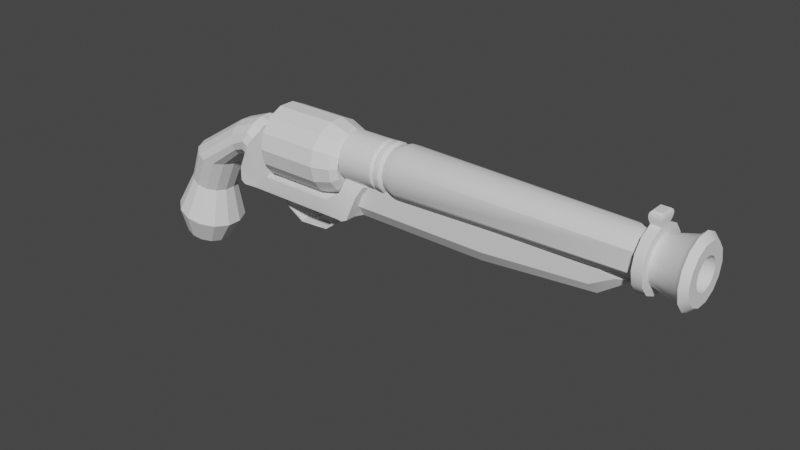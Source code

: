 # Source: ArcanePistol.blend  (saved by Blender 3.4.6; exported with 4.5.12 LTS)
import bpy
from mathutils import Matrix  # noqa: F401  (used for matrix-valued properties, if any)

bpy.ops.wm.read_factory_settings(use_empty=True)
scene = bpy.context.scene
scene.name = 'Scene'

# ---- collections
col_collection = bpy.data.collections.new('Collection'); scene.collection.children.link(col_collection)

# ---- node groups
ng_auto_smooth = bpy.data.node_groups.new('Auto Smooth', 'GeometryNodeTree')
_s = ng_auto_smooth.interface.new_socket(name='Geometry', in_out='OUTPUT', socket_type='NodeSocketGeometry')
_s = ng_auto_smooth.interface.new_socket(name='Geometry', in_out='INPUT', socket_type='NodeSocketGeometry')
_s = ng_auto_smooth.interface.new_socket(name='Angle', in_out='INPUT', socket_type='NodeSocketFloat')
_s.subtype = 'ANGLE'
_s.min_value = 0.0
_s.max_value = 3.142
ng_auto_smooth.is_modifier = True
_N = ng_auto_smooth.nodes; _L = ng_auto_smooth.links
n0 = _N.new('NodeGroupOutput'); n0.name = 'Group Output'; n0.location = (480, -100)
n1 = _N.new('NodeGroupInput'); n1.name = 'Group Input'; n1.location = (-420, -300)
n2 = _N.new('NodeGroupInput'); n2.name = 'Group Input.001'; n2.location = (-60, -100)
n3 = _N.new('GeometryNodeSetShadeSmooth'); n3.name = 'Set Shade Smooth'; n3.location = (120, -100)
n3.domain = 'EDGE'
n4 = _N.new('GeometryNodeSetShadeSmooth'); n4.name = 'Set Shade Smooth.001'; n4.location = (300, -100)
n5 = _N.new('GeometryNodeInputMeshEdgeAngle'); n5.name = 'Edge Angle'; n5.location = (-420, -220)
n6 = _N.new('GeometryNodeInputEdgeSmooth'); n6.name = 'Is Edge Smooth'; n6.location = (-60, -160)
n7 = _N.new('GeometryNodeInputShadeSmooth'); n7.name = 'Is Face Smooth'; n7.location = (-240, -340)
n8 = _N.new('FunctionNodeBooleanMath'); n8.name = 'Boolean Math'; n8.location = (-60, -220)
n9 = _N.new('FunctionNodeCompare'); n9.name = 'Compare'; n9.location = (-240, -180)
n9.operation = 'LESS_EQUAL'
_L.new(n5.outputs[0], n9.inputs[0])
_L.new(n4.outputs[0], n0.inputs[0])
_L.new(n1.outputs[1], n9.inputs[1])
_L.new(n9.outputs[0], n8.inputs[0])
_L.new(n7.outputs[0], n8.inputs[1])
_L.new(n2.outputs[0], n3.inputs[0])
_L.new(n6.outputs[0], n3.inputs[1])
_L.new(n3.outputs[0], n4.inputs[0])
_L.new(n8.outputs[0], n3.inputs[2])
n0.is_active_output = True

# ---- world
world_world = bpy.data.worlds.new('World'); scene.world = world_world
world_world.use_nodes = True; world_world.node_tree.nodes.clear()
_N = world_world.node_tree.nodes; _L = world_world.node_tree.links
n0 = _N.new('ShaderNodeOutputWorld'); n0.name = 'World Output'; n0.location = (300, 300)
n1 = _N.new('ShaderNodeBackground'); n1.name = 'Background'; n1.location = (10, 300)
n1.inputs[0].default_value = (0.05088, 0.05088, 0.05088, 1.0)
_L.new(n1.outputs[0], n0.inputs[0])
n0.is_active_output = True
world_world.color = (0.05088, 0.05088, 0.05088)
world_world.use_sun_shadow = False
world_world.sun_shadow_jitter_overblur = 0.0

# ---- meshes
me_cube_001 = bpy.data.meshes.new('Cube.001')
me_cube_001.from_pydata([(5.693, -3.671, 4.532), (5.693, -1.073, 4.532), (11.71, -3.582, 5.056), (11.71, -1.162, 5.056), (7.4, -1.073, 4.532), (7.4, -3.671, 4.532), (5.693, -1.073, 4.898), (6.022, -3.645, 5.354), (7.399, -1.085, 7.014), (7.399, -3.659, 7.014), (6.547, -1.073, 4.532), (6.547, -3.671, 4.532), (6.269, -1.058, 5.752), (6.273, -3.734, 5.753), (6.973, -3.671, 4.532), (7.044, -3.659, 6.625), (6.973, -1.073, 4.532), (7.044, -1.085, 6.625), (11.02, -3.671, 4.532), (11.02, -1.073, 4.532), (12.62, -1.162, 5.056), (12.62, -3.582, 5.056), (11.84, -3.366, 5.531), (11.84, -1.378, 5.531), (12.85, -3.366, 5.531), (12.85, -1.378, 5.531), (5.693, -1.593, 4.532), (5.693, -2.372, 4.532), (5.693, -3.151, 4.532), (11.68, -3.145, 5.056), (11.68, -2.372, 5.056), (11.68, -1.599, 5.056), (11.68, -1.593, 3.593), (11.68, -2.372, 3.593), (11.68, -3.151, 3.593), (7.174, -2.039, 3.593), (7.185, -2.372, 3.593), (7.174, -2.705, 3.593), (7.4, -1.593, 4.532), (7.4, -2.372, 4.532), (7.4, -3.151, 4.532), (5.8, -1.499, 5.023), (5.693, -2.372, 4.898), (5.8, -3.286, 5.024), (7.4, -1.593, 7.016), (7.4, -2.372, 7.016), (7.4, -3.151, 7.016), (6.547, -1.593, 3.593), (6.547, -2.372, 3.593), (6.547, -3.151, 3.593), (6.973, -1.593, 3.593), (6.973, -2.372, 3.593), (6.973, -3.151, 3.593), (6.861, -2.105, 6.663), (6.863, -2.686, 6.664), (6.74, -3.209, 6.477), (11.24, -2.039, 3.593), (11.23, -2.372, 3.593), (11.24, -2.705, 3.593), (11.02, -1.593, 4.532), (11.02, -2.372, 4.532), (11.02, -3.151, 4.532), (12.65, -3.146, 5.056), (23.32, -2.971, 5.15), (12.65, -1.598, 5.056), (11.68, -3.123, 5.531), (11.68, -2.372, 5.531), (11.68, -1.621, 5.531), (13.01, -3.123, 5.531), (13.01, -2.372, 5.531), (13.01, -1.621, 5.531), (12.4, -3.151, 4.469), (12.4, -1.593, 4.469), (19.12, -3.151, 5.056), (24.18, -2.973, 5.409), (19.12, -1.593, 5.056), (18.62, -1.982, 3.881), (18.62, -2.372, 3.881), (19.47, -3.151, 5.531), (19.47, -2.372, 5.531), (19.47, -1.593, 5.531), (18.87, -1.593, 4.469), (18.87, -3.151, 4.469), (18.62, -2.762, 3.881), (23.32, -1.773, 5.15), (23.8, -2.072, 4.296), (23.8, -2.372, 4.296), (23.19, -2.971, 5.589), (23.19, -2.372, 5.589), (23.19, -1.773, 5.589), (23.56, -1.773, 4.723), (23.56, -2.971, 4.723), (23.8, -2.672, 4.296), (24.17, -2.376, 5.359), (24.16, -1.779, 5.308), (25.14, -2.072, 5.217), (25.15, -2.37, 5.243), (23.76, -2.966, 5.569), (23.75, -2.369, 5.519), (23.74, -1.773, 5.468), (24.65, -1.776, 5.25), (24.67, -2.97, 5.351), (25.15, -2.668, 5.268), (5.954, -3.712, 3.791), (5.693, -3.671, 3.908), (5.954, -1.032, 3.791), (5.693, -1.073, 3.908), (11.68, -3.671, 3.908), (11.68, -3.655, 3.791), (11.68, -1.089, 3.791), (11.68, -1.073, 3.908), (7.4, -1.089, 3.791), (7.4, -1.073, 3.908), (7.4, -3.655, 3.791), (7.4, -3.671, 3.908), (6.547, -3.671, 3.908), (6.547, -3.655, 3.791), (6.547, -1.089, 3.791), (6.547, -1.073, 3.908), (6.973, -1.073, 3.908), (6.973, -1.089, 3.791), (6.973, -3.671, 3.908), (6.973, -3.655, 3.791), (11.02, -1.073, 3.908), (11.02, -1.089, 3.791), (11.02, -3.671, 3.908), (11.02, -3.655, 3.791), (11.89, -1.046, 3.791), (12.17, -1.073, 3.908), (11.89, -3.698, 3.791), (12.17, -3.671, 3.908), (5.954, -3.151, 3.791), (5.693, -3.151, 3.908), (5.954, -2.372, 3.791), (5.693, -2.372, 3.908), (5.693, -1.593, 3.908), (5.954, -1.593, 3.791), (11.89, -1.593, 3.791), (12.17, -1.593, 3.908), (11.89, -2.372, 3.791), (12.42, -2.372, 3.881), (12.17, -3.151, 3.908), (11.89, -3.151, 3.791), (12.35, -2.762, 3.898), (11.89, -2.762, 3.791), (11.89, -1.982, 3.791), (12.35, -1.982, 3.898), (10.58, -1.073, 4.532), (10.58, -3.671, 4.532), (10.58, -1.593, 4.532), (10.58, -2.372, 4.532), (10.58, -3.151, 4.532), (10.75, -2.039, 3.593), (10.74, -2.372, 3.593), (10.75, -2.705, 3.593), (10.58, -3.655, 3.791), (10.58, -3.671, 3.908), (10.58, -1.089, 3.791), (10.58, -1.073, 3.908), (7.752, -1.073, 4.532), (7.752, -1.593, 4.532), (7.752, -2.372, 4.532), (7.752, -3.151, 4.532), (7.752, -3.655, 3.791), (7.752, -1.073, 3.908), (7.752, -3.671, 4.532), (7.57, -2.039, 3.593), (7.579, -2.372, 3.593), (7.57, -2.705, 3.593), (7.752, -3.671, 3.908), (7.752, -1.089, 3.791), (7.154, -2.052, 3.526), (7.165, -2.385, 3.526), (7.154, -2.718, 3.526), (11.22, -2.052, 3.526), (11.21, -2.385, 3.526), (11.22, -2.718, 3.526), (10.73, -2.052, 3.526), (10.72, -2.385, 3.526), (10.73, -2.718, 3.526), (7.55, -2.052, 3.526), (7.559, -2.385, 3.526), (7.55, -2.718, 3.526), (7.453, -2.025, 3.21), (7.458, -2.385, 3.21), (7.453, -2.746, 3.21), (10.79, -2.046, 3.21), (10.79, -2.385, 3.21), (10.79, -2.724, 3.21), (10.58, -2.046, 3.21), (10.58, -2.385, 3.21), (10.58, -2.724, 3.21), (7.622, -2.025, 3.21), (7.626, -2.385, 3.21), (7.622, -2.746, 3.21), (7.782, -1.996, 2.868), (7.785, -2.387, 2.868), (7.782, -2.777, 2.868), (10.42, -2.075, 2.719), (10.42, -2.371, 2.72), (10.42, -2.667, 2.719), (10.33, -2.075, 2.792), (10.33, -2.371, 2.793), (10.33, -2.667, 2.792), (7.903, -1.996, 2.868), (7.906, -2.387, 2.868), (7.903, -2.777, 2.868), (9.987, -2.103, 2.395), (9.987, -2.387, 2.397), (9.987, -2.671, 2.395), (9.979, -2.103, 2.485), (9.979, -2.387, 2.486), (9.979, -2.671, 2.485), (9.423, -2.083, 2.358), (9.423, -2.387, 2.36), (9.423, -2.69, 2.358), (9.424, -2.083, 2.434), (9.424, -2.387, 2.435), (9.424, -2.69, 2.434), (8.547, -2.04, 2.333), (8.547, -2.387, 2.335), (8.547, -2.733, 2.333), (8.567, -2.04, 2.417), (8.567, -2.387, 2.419), (8.567, -2.733, 2.417), (9.033, -2.083, 2.339), (9.033, -2.387, 2.341), (9.033, -2.69, 2.339), (9.034, -2.083, 2.414), (9.034, -2.387, 2.416), (9.034, -2.69, 2.414), (6.528, -3.578, 6.151), (6.738, -1.582, 6.476), (6.526, -1.213, 6.149), (6.02, -1.145, 5.353), (5.646, -2.072, 4.839), (5.972, -3.525, 5.149), (5.644, -2.712, 4.84), (1.655, -1.304, -0.3653), (2.362, -1.33, 2.608), (2.124, -1.415, -0.4875), (2.812, -1.433, 2.484), (2.5, -1.725, -0.5856), (3.174, -1.734, 2.391), (2.708, -2.172, -0.6399), (3.369, -2.175, 2.343), (2.708, -2.669, -0.6399), (3.369, -2.667, 2.344), (2.5, -3.117, -0.5856), (3.174, -3.108, 2.39), (2.124, -3.427, -0.4875), (2.812, -3.409, 2.484), (1.655, -3.537, -0.3653), (2.362, -3.512, 2.608), (1.186, -3.427, -0.2431), (1.918, -3.397, 2.739), (0.8102, -3.117, -0.145), (1.569, -3.092, 2.845), (0.6016, -2.669, -0.09065), (1.375, -2.66, 2.903), (0.6016, -2.172, -0.09065), (1.375, -2.182, 2.903), (0.8102, -1.725, -0.145), (1.569, -1.75, 2.845), (1.186, -1.415, -0.2431), (1.918, -1.445, 2.739), (1.982, -0.7986, 0.8903), (2.663, -0.9592, 0.7127), (3.21, -1.409, 0.5703), (3.513, -2.06, 0.4913), (3.513, -2.782, 0.4913), (3.21, -3.432, 0.5703), (2.663, -3.882, 0.7127), (1.982, -4.043, 0.8903), (1.301, -3.882, 1.068), (0.7551, -3.432, 1.21), (0.452, -2.782, 1.289), (0.452, -2.06, 1.289), (0.7551, -1.409, 1.21), (1.301, -0.9592, 1.068), (3.701, -1.214, 4.112), (3.261, -1.054, 4.237), (4.007, -1.604, 4.044), (4.157, -2.131, 3.997), (4.157, -2.705, 3.999), (4.008, -3.234, 4.039), (3.7, -3.628, 4.108), (3.26, -3.79, 4.233), (2.775, -3.672, 4.38), (2.366, -3.293, 4.52), (2.132, -2.734, 4.607), (2.132, -2.11, 4.608), (2.366, -1.551, 4.521), (2.776, -1.172, 4.382), (5.112, -1.365, 5.16), (5.134, -1.217, 5.5), (4.999, -1.681, 4.85), (4.853, -2.15, 4.682), (4.853, -2.674, 4.685), (5.001, -3.143, 4.843), (5.112, -3.457, 5.16), (5.134, -3.607, 5.505), (5.061, -3.524, 5.877), (4.966, -3.214, 6.206), (4.905, -2.707, 6.382), (4.895, -2.126, 6.37), (4.961, -1.615, 6.199), (5.069, -1.304, 5.866), (5.816, -1.173, 5.454), (5.978, -1.111, 5.886), (5.637, -1.516, 5.1), (5.491, -2.085, 4.912), (5.489, -2.715, 4.913), (5.637, -3.284, 5.1), (5.817, -3.63, 5.455), (5.979, -3.695, 5.887), (6.105, -3.525, 6.32), (6.172, -3.162, 6.668), (6.196, -2.673, 6.86), (6.194, -2.14, 6.858), (6.17, -1.649, 6.667), (6.104, -1.283, 6.319), (2.141, -2.926, -0.5885), (2.054, -2.327, -0.6264), (1.881, -1.748, -0.5207), (1.429, -3.094, -0.4029), (1.256, -2.515, -0.4182), (1.169, -1.916, -0.3351)], [], [(1, 10, 118, 106), (3, 20, 128, 110), (31, 67, 23, 3), (49, 116, 103, 131), (61, 18, 2, 29), (117, 47, 136, 105), (37, 113, 122, 52), (26, 41, 6, 1), (5, 14, 121, 114), (147, 19, 123, 158), (55, 15, 9, 46), (11, 13, 7, 0), (40, 46, 9, 5), (16, 17, 8, 4), (1, 6, 12, 10), (14, 15, 13, 11), (34, 142, 129, 108), (10, 16, 119, 118), (52, 122, 116, 49), (168, 163, 113, 37), (14, 11, 115, 121), (5, 9, 15, 14), (10, 12, 17, 16), (120, 50, 47, 117), (109, 32, 56, 124), (107, 130, 21, 2), (151, 148, 18, 61), (170, 166, 35, 111), (62, 21, 71), (34, 108, 126, 58), (109, 127, 137, 32), (2, 18, 125, 107), (67, 70, 25, 23), (3, 23, 25, 20), (21, 24, 22, 2), (62, 68, 24, 21), (20, 25, 70, 64), (62, 73, 78, 68), (72, 81, 76, 146), (22, 24, 68, 65), (65, 68, 69, 66), (66, 69, 70, 67), (111, 35, 50, 120), (146, 138, 72), (140, 77, 83, 143), (20, 64, 72), (68, 78, 79, 69), (147, 149, 59, 19), (149, 150, 60, 59), (150, 151, 61, 60), (19, 3, 110, 123), (32, 33, 57, 56), (33, 34, 58, 57), (16, 4, 112, 119), (35, 36, 51, 50), (36, 37, 52, 51), (72, 138, 128, 20), (50, 51, 48, 47), (51, 52, 49, 48), (6, 41, 234), (4, 8, 44, 38), (38, 44, 45, 39), (39, 45, 46, 40), (17, 53, 44), (53, 45, 44), (54, 46, 45), (0, 7, 43, 28), (28, 43, 237), (27, 235, 26), (165, 5, 114, 169), (153, 178, 179, 154), (154, 179, 176, 58), (26, 1, 106, 135), (32, 137, 145, 139, 33), (27, 26, 135, 134), (19, 59, 31, 3), (59, 60, 30, 31), (60, 61, 29, 30), (2, 22, 65, 29), (29, 65, 66, 30), (30, 66, 67, 31), (11, 0, 104, 115), (48, 49, 131, 133), (47, 48, 133, 136), (80, 89, 84, 75), (143, 83, 82, 71), (146, 76, 77, 140), (28, 27, 134, 132), (21, 130, 141, 71), (75, 84, 90, 81), (77, 86, 92, 83), (79, 88, 89, 80), (33, 139, 144, 142, 34), (64, 75, 81, 72), (69, 79, 80, 70), (70, 80, 75, 64), (71, 141, 143), (71, 82, 73, 62), (92, 102, 101, 91), (89, 99, 94, 84), (84, 94, 100, 90), (86, 96, 102, 92), (83, 92, 91, 82), (76, 85, 86, 77), (81, 90, 85, 76), (78, 87, 88, 79), (82, 91, 63, 73), (73, 63, 87, 78), (94, 99, 98, 93), (93, 98, 97, 74), (94, 93, 96, 95, 100), (93, 74, 101, 102, 96), (85, 95, 96, 86), (90, 100, 95, 85), (87, 97, 98, 88), (91, 101, 74, 63), (63, 74, 97, 87), (88, 98, 99, 89), (136, 135, 106, 105), (124, 123, 110, 109), (116, 115, 104, 103), (120, 119, 112, 111), (163, 169, 114, 113), (122, 121, 115, 116), (105, 106, 118, 117), (117, 118, 119, 120), (113, 114, 121, 122), (157, 158, 123, 124), (108, 107, 125, 126), (142, 141, 130, 129), (107, 108, 129, 130), (128, 127, 109, 110), (103, 104, 132, 131), (131, 132, 134, 133), (133, 134, 135, 136), (127, 128, 138, 137), (145, 146, 140, 139), (144, 143, 141, 142), (139, 140, 143, 144), (137, 138, 146, 145), (0, 28, 132, 104), (170, 164, 158, 157), (126, 125, 156, 155), (35, 171, 172, 36), (167, 181, 180, 166), (18, 148, 156, 125), (161, 162, 151, 150), (160, 161, 150, 149), (159, 160, 149, 147), (124, 56, 152, 157), (162, 165, 148, 151), (58, 126, 155, 154), (159, 147, 158, 164), (4, 159, 164, 112), (40, 5, 165, 162), (4, 38, 160, 159), (38, 39, 161, 160), (39, 40, 162, 161), (111, 112, 164, 170), (155, 156, 169, 163), (153, 154, 168, 167), (152, 153, 167, 166), (148, 165, 169, 156), (157, 152, 166, 170), (154, 155, 163, 168), (171, 183, 184, 172), (176, 188, 187, 175), (181, 193, 192, 180), (179, 191, 188, 176), (57, 175, 174, 56), (166, 180, 171, 35), (36, 172, 173, 37), (152, 177, 178, 153), (58, 176, 175, 57), (56, 174, 177, 152), (168, 182, 181, 167), (37, 173, 182, 168), (188, 200, 199, 187), (193, 205, 204, 192), (191, 203, 200, 188), (192, 204, 195, 183), (178, 190, 191, 179), (174, 186, 189, 177), (173, 185, 194, 182), (172, 184, 185, 173), (177, 189, 190, 178), (182, 194, 193, 181), (175, 187, 186, 174), (180, 192, 183, 171), (195, 219, 220, 196), (205, 223, 222, 204), (203, 212, 209, 200), (201, 210, 211, 202), (183, 195, 196, 184), (190, 202, 203, 191), (186, 198, 201, 189), (185, 197, 206, 194), (184, 196, 197, 185), (189, 201, 202, 190), (194, 206, 205, 193), (187, 199, 198, 186), (212, 218, 215, 209), (210, 216, 217, 211), (198, 207, 210, 201), (199, 208, 207, 198), (202, 211, 212, 203), (200, 209, 208, 199), (214, 215, 218, 217), (213, 214, 217, 216), (207, 213, 216, 210), (208, 214, 213, 207), (211, 217, 218, 212), (209, 215, 214, 208), (222, 228, 225, 219), (221, 227, 230, 224), (197, 221, 224, 206), (204, 222, 219, 195), (206, 224, 223, 205), (196, 220, 221, 197), (229, 217, 216, 228), (226, 214, 215, 227), (219, 225, 226, 220), (224, 230, 229, 223), (220, 226, 227, 221), (223, 229, 228, 222), (227, 215, 218, 230), (228, 216, 213, 225), (225, 213, 214, 226), (230, 218, 217, 229), (13, 15, 231), (232, 17, 233), (17, 12, 233), (235, 41, 42), (236, 13, 7, 43), (43, 237, 235, 42), (266, 239, 241, 267), (267, 241, 243, 268), (268, 243, 245, 269), (269, 245, 247, 270), (270, 247, 249, 271), (271, 249, 251, 272), (272, 251, 253, 273), (273, 253, 255, 274), (274, 255, 257, 275), (275, 257, 259, 276), (276, 259, 261, 277), (277, 261, 263, 278), (247, 245, 283, 284), (278, 263, 265, 279), (279, 265, 239, 266), (264, 279, 266, 238), (262, 278, 279, 264), (260, 277, 278, 262), (258, 276, 277, 260), (256, 275, 276, 258), (254, 274, 275, 256), (252, 273, 274, 254), (250, 272, 273, 252), (248, 271, 272, 250), (246, 270, 271, 248), (244, 269, 270, 246), (242, 268, 269, 244), (240, 267, 268, 242), (238, 266, 267, 240), (280, 281, 295, 294), (257, 255, 288, 289), (239, 265, 293, 281), (243, 241, 280, 282), (253, 251, 286, 287), (263, 261, 291, 292), (249, 247, 284, 285), (259, 257, 289, 290), (245, 243, 282, 283), (255, 253, 287, 288), (241, 239, 281, 280), (265, 263, 292, 293), (251, 249, 285, 286), (261, 259, 290, 291), (304, 303, 317, 318), (289, 288, 302, 303), (282, 280, 294, 296), (290, 289, 303, 304), (283, 282, 296, 297), (291, 290, 304, 305), (284, 283, 297, 298), (292, 291, 305, 306), (285, 284, 298, 299), (293, 292, 306, 307), (286, 285, 299, 300), (281, 293, 307, 295), (287, 286, 300, 301), (288, 287, 301, 302), (320, 319, 53, 232), (297, 296, 310, 311), (305, 304, 318, 319), (298, 297, 311, 312), (306, 305, 319, 320), (299, 298, 312, 313), (307, 306, 320, 321), (300, 299, 313, 314), (295, 307, 321, 309), (301, 300, 314, 315), (302, 301, 315, 316), (294, 295, 309, 308), (303, 302, 316, 317), (296, 294, 308, 310), (313, 312, 237, 43), (321, 320, 232, 233), (314, 313, 43, 7), (309, 321, 233, 12), (315, 314, 7, 13), (316, 315, 13, 231), (308, 309, 12, 234), (317, 316, 231, 55), (310, 308, 234, 41), (318, 317, 55, 54), (311, 310, 41, 235), (319, 318, 54, 53), (312, 311, 235, 237), (248, 250, 322, 246), (250, 252, 325, 322), (252, 254, 256, 325), (246, 322, 323, 244), (322, 325, 326, 323), (325, 256, 258, 326), (244, 323, 324, 242), (323, 326, 327, 324), (326, 258, 260, 327), (242, 324, 238, 240), (324, 327, 264, 238), (327, 260, 262, 264), (17, 232, 53), (234, 6, 12), (15, 55, 231), (237, 27, 28), (27, 237, 235), (235, 41, 26), (45, 53, 54), (46, 54, 55), (44, 8, 17)])
me_cube_001.polygons.foreach_set('use_smooth', [1, 1, 1, 1, 1, 1, 1, 1, 1, 1, 1, 1, 1, 1, 1, 1, 1, 1, 1, 1, 1, 1, 1, 1, 1, 1, 1, 1, 1, 1, 1, 1, 1, 1, 1, 1, 1, 1, 1, 1, 1, 1, 1, 1, 1, 1, 1, 1, 1, 1, 1, 1, 1, 1, 1, 1, 1, 1, 1, 1, 1, 1, 1, 1, 1, 1, 1, 1, 1, 1, 1, 1, 1, 1, 1, 1, 1, 1, 1, 1, 1, 1, 1, 1, 1, 1, 1, 1, 1, 1, 1, 1, 1, 1, 1, 1, 1, 1, 1, 1, 1, 1, 1, 1, 1, 1, 1, 1, 1, 1, 1, 1, 1, 1, 1, 1, 1, 1, 1, 1, 1, 1, 1, 1, 1, 1, 1, 1, 1, 1, 1, 1, 1, 1, 1, 1, 1, 1, 1, 1, 1, 1, 1, 1, 1, 1, 1, 1, 1, 1, 1, 1, 1, 1, 1, 1, 1, 1, 1, 1, 1, 1, 1, 1, 1, 1, 1, 1, 1, 1, 1, 1, 1, 1, 1, 1, 1, 1, 1, 1, 1, 1, 1, 1, 1, 1, 1, 1, 1, 1, 1, 1, 1, 1, 1, 1, 1, 1, 1, 1, 1, 1, 1, 1, 1, 1, 1, 1, 1, 1, 1, 1, 1, 1, 1, 1, 1, 1, 1, 1, 1, 1, 1, 1, 1, 1, 1, 1, 1, 1, 1, 1, 1, 1, 1, 0, 0, 0, 0, 0, 0, 0, 0, 0, 0, 0, 0, 0, 0, 0, 0, 0, 0, 0, 0, 0, 0, 0, 0, 0, 0, 0, 0, 0, 0, 0, 0, 0, 0, 0, 0, 0, 0, 0, 0, 0, 0, 0, 0, 0, 0, 0, 0, 0, 0, 0, 0, 0, 0, 0, 0, 0, 0, 0, 0, 0, 0, 0, 0, 0, 0, 0, 0, 0, 0, 0, 0, 0, 0, 0, 0, 0, 0, 0, 0, 0, 0, 0, 0, 0, 0, 0, 0, 0, 0, 0, 0, 0, 0, 0, 0, 1, 1, 1, 1, 1, 1, 1, 1, 1])
_k = set([(71, 82), (72, 81), (81, 90), (82, 91), (90, 100), (91, 101)])
me_cube_001.attributes.new('sharp_edge', 'BOOLEAN', 'EDGE').data.foreach_set('value', [ (min(e.vertices), max(e.vertices)) in _k for e in me_cube_001.edges])
_uv = me_cube_001.uv_layers.new(name='UVMap')
_uv.uv.foreach_set('vector', [0.7953, 0.9351, 0.773, 0.9349, 0.7728, 0.9512, 0.7951, 0.9514, 0.638, 0.9197, 0.6143, 0.9195, 0.6259, 0.9497, 0.6386, 0.9498, 0.9133, 0.8351, 0.8936, 0.8341, 0.8935, 0.8461, 0.9146, 0.8532, 0.3998, 0.7026, 0.3992, 0.6862, 0.3809, 0.6843, 0.3808, 0.7018, 0.1061, 0.7834, 0.1288, 0.7834, 0.1249, 0.7453, 0.1058, 0.7464, 0.3992, 0.7663, 0.3998, 0.7497, 0.3806, 0.7504, 0.3806, 0.7681, 0.419, 0.716, 0.426, 0.6861, 0.4126, 0.6859, 0.4126, 0.7025, 0.2987, 0.8365, 0.2767, 0.8413, 0.2835, 0.86, 0.2995, 0.8594, 0.8403, 0.9356, 0.8292, 0.9355, 0.829, 0.9518, 0.8402, 0.9519, 0.6676, 0.9338, 0.6561, 0.9337, 0.6559, 0.95, 0.6674, 0.9501, 0.2764, 0.8861, 0.2619, 0.8662, 0.2389, 0.8666, 0.2391, 0.8888, 0.818, 0.9353, 0.8112, 0.9033, 0.8044, 0.9137, 0.7957, 0.9352, 0.1294, 0.768, 0.238, 0.768, 0.238, 0.7458, 0.1294, 0.7453, 0.7618, 0.9348, 0.7605, 0.88, 0.7514, 0.8698, 0.7507, 0.9347, 0.7953, 0.9351, 0.7954, 0.9255, 0.7805, 0.9031, 0.773, 0.9349, 0.8292, 0.9355, 0.8317, 0.8807, 0.8112, 0.9033, 0.818, 0.9353, 0.5568, 0.7035, 0.5653, 0.7027, 0.5646, 0.686, 0.5583, 0.6876, 0.773, 0.9349, 0.7618, 0.9348, 0.7617, 0.9511, 0.7728, 0.9512, 0.4126, 0.7025, 0.4126, 0.6859, 0.3992, 0.6862, 0.3998, 0.7026, 0.4312, 0.716, 0.4368, 0.6861, 0.426, 0.6861, 0.419, 0.716, 0.8292, 0.9355, 0.818, 0.9353, 0.8179, 0.9517, 0.829, 0.9518, 0.8403, 0.9356, 0.8411, 0.8707, 0.8317, 0.8807, 0.8292, 0.9355, 0.773, 0.9349, 0.7805, 0.9031, 0.7605, 0.88, 0.7618, 0.9348, 0.4125, 0.7665, 0.4126, 0.75, 0.3998, 0.7497, 0.3992, 0.7663, 0.5582, 0.7652, 0.5568, 0.7493, 0.5437, 0.7365, 0.5374, 0.7661, 0.952, 0.9531, 0.9647, 0.9532, 0.9769, 0.9233, 0.9533, 0.923, 0.1061, 0.8026, 0.1288, 0.8026, 0.1288, 0.7834, 0.1061, 0.7834, 0.4367, 0.7664, 0.4312, 0.7365, 0.419, 0.7365, 0.4259, 0.7663, 0.7149, 0.8828, 0.7248, 0.888, 0.7231, 0.8674, 0.5568, 0.7035, 0.5583, 0.6876, 0.5375, 0.6866, 0.5437, 0.7163, 0.5582, 0.7652, 0.5645, 0.7668, 0.5652, 0.7501, 0.5568, 0.7493, 0.9533, 0.923, 0.9348, 0.9366, 0.9347, 0.9529, 0.952, 0.9531, 0.893, 0.8252, 0.8382, 0.8252, 0.8446, 0.8352, 0.8865, 0.8352, 0.638, 0.9197, 0.6349, 0.906, 0.6084, 0.9058, 0.6143, 0.9195, 0.9769, 0.9233, 0.9831, 0.9098, 0.9566, 0.9094, 0.9533, 0.923, 0.7149, 0.8828, 0.7059, 0.8951, 0.7132, 0.8971, 0.7248, 0.888, 0.4061, 0.8382, 0.4177, 0.8474, 0.425, 0.8455, 0.416, 0.833, 0.7149, 0.8828, 0.5456, 0.8816, 0.5363, 0.8939, 0.7059, 0.8951, 0.4079, 0.8176, 0.5787, 0.8176, 0.5727, 0.7996, 0.4082, 0.799, 0.8865, 0.7529, 0.8446, 0.7529, 0.8382, 0.763, 0.893, 0.763, 0.893, 0.763, 0.8382, 0.763, 0.8382, 0.7941, 0.893, 0.7941, 0.893, 0.7941, 0.8382, 0.7941, 0.8382, 0.8252, 0.893, 0.8252, 0.4259, 0.7663, 0.419, 0.7365, 0.4126, 0.75, 0.4125, 0.7665, 0.4082, 0.799, 0.3985, 0.8041, 0.4079, 0.8176, 0.5821, 0.7264, 0.7746, 0.7267, 0.7746, 0.7146, 0.5803, 0.7143, 0.4061, 0.8382, 0.416, 0.833, 0.4079, 0.8176, 0.6638, 0.9906, 0.8328, 0.993, 0.833, 0.9726, 0.664, 0.9709, 0.01517, 0.8026, 0.03791, 0.8026, 0.03791, 0.7834, 0.01517, 0.7834, 0.03791, 0.8026, 0.07199, 0.8026, 0.07199, 0.7834, 0.03791, 0.7834, 0.07199, 0.8026, 0.1061, 0.8026, 0.1061, 0.7834, 0.07199, 0.7834, 0.6561, 0.9337, 0.638, 0.9197, 0.6386, 0.9498, 0.6559, 0.95, 0.5568, 0.7493, 0.557, 0.7264, 0.5434, 0.7264, 0.5437, 0.7365, 0.557, 0.7264, 0.5568, 0.7035, 0.5437, 0.7163, 0.5434, 0.7264, 0.7618, 0.9348, 0.7507, 0.9347, 0.7505, 0.951, 0.7617, 0.9511, 0.419, 0.7365, 0.4193, 0.7262, 0.4129, 0.7262, 0.4126, 0.75, 0.4193, 0.7262, 0.419, 0.716, 0.4126, 0.7025, 0.4129, 0.7262, 0.4079, 0.8176, 0.3985, 0.8041, 0.3874, 0.8111, 0.4061, 0.8382, 0.4126, 0.75, 0.4129, 0.7262, 0.3998, 0.7262, 0.3998, 0.7497, 0.4129, 0.7262, 0.4126, 0.7025, 0.3998, 0.7026, 0.3998, 0.7262, 0.2835, 0.86, 0.2767, 0.8413, 0.2592, 0.8564, 0.1294, 0.8589, 0.238, 0.8584, 0.238, 0.8361, 0.1294, 0.8362, 0.1294, 0.8362, 0.238, 0.8361, 0.238, 0.8021, 0.1294, 0.8021, 0.1294, 0.8021, 0.238, 0.8021, 0.238, 0.768, 0.1294, 0.768, 0.2617, 0.9796, 0.2672, 0.9346, 0.239, 0.957, 0.2672, 0.9346, 0.2391, 0.9229, 0.239, 0.957, 0.2672, 0.9092, 0.2391, 0.8888, 0.2391, 0.9229, 0.2982, 0.7453, 0.2596, 0.7453, 0.2761, 0.7618, 0.298, 0.7681, 0.298, 0.7681, 0.2761, 0.7618, 0.2847, 0.7875, 0.2984, 0.8022, 0.285, 0.8154, 0.2987, 0.8365, 0.8495, 0.9357, 0.8403, 0.9356, 0.8402, 0.9519, 0.8494, 0.952, 0.9524, 0.7825, 0.9529, 0.7854, 0.9667, 0.7855, 0.9662, 0.7826, 0.8357, 0.8285, 0.8341, 0.826, 0.8206, 0.8414, 0.8222, 0.8439, 0.2987, 0.8365, 0.2995, 0.8594, 0.3268, 0.8586, 0.3262, 0.8358, 0.5568, 0.7493, 0.5652, 0.7501, 0.5658, 0.7383, 0.5659, 0.7264, 0.557, 0.7264, 0.2984, 0.8022, 0.2987, 0.8365, 0.3262, 0.8358, 0.3257, 0.8019, 0.01517, 0.7834, 0.03791, 0.7834, 0.03816, 0.7464, 0.01903, 0.7453, 0.03791, 0.7834, 0.07199, 0.7834, 0.07199, 0.7464, 0.03816, 0.7464, 0.07199, 0.7834, 0.1061, 0.7834, 0.1058, 0.7464, 0.07199, 0.7464, 0.9146, 0.7529, 0.8935, 0.76, 0.8936, 0.7719, 0.9133, 0.771, 0.9133, 0.771, 0.8936, 0.7719, 0.8936, 0.803, 0.9133, 0.803, 0.9133, 0.803, 0.8936, 0.803, 0.8936, 0.8341, 0.9133, 0.8351, 0.818, 0.9353, 0.7957, 0.9352, 0.7955, 0.9515, 0.8179, 0.9517, 0.3998, 0.7262, 0.3998, 0.7026, 0.3808, 0.7018, 0.3805, 0.7261, 0.3998, 0.7497, 0.3998, 0.7262, 0.3805, 0.7261, 0.3806, 0.7504, 0.5945, 0.8455, 0.6913, 0.8462, 0.6944, 0.8348, 0.5853, 0.8331, 0.723, 0.8488, 0.5584, 0.8482, 0.5523, 0.8662, 0.7231, 0.8674, 0.5802, 0.7385, 0.7746, 0.7387, 0.7746, 0.7267, 0.5821, 0.7264, 0.298, 0.7681, 0.2984, 0.8022, 0.3257, 0.8019, 0.3253, 0.7679, 0.7248, 0.888, 0.7437, 0.861, 0.7326, 0.8539, 0.7231, 0.8674, 0.5853, 0.8331, 0.6944, 0.8348, 0.7004, 0.8236, 0.5787, 0.8176, 0.7746, 0.7267, 0.9352, 0.7269, 0.9352, 0.7176, 0.7746, 0.7146, 0.833, 0.9726, 0.9303, 0.9736, 0.9305, 0.958, 0.8332, 0.9523, 0.557, 0.7264, 0.5659, 0.7264, 0.5658, 0.7145, 0.5653, 0.7027, 0.5568, 0.7035, 0.416, 0.833, 0.5853, 0.8331, 0.5787, 0.8176, 0.4079, 0.8176, 0.664, 0.9709, 0.833, 0.9726, 0.8332, 0.9523, 0.6642, 0.9513, 0.425, 0.8455, 0.5945, 0.8455, 0.5853, 0.8331, 0.416, 0.833, 0.7231, 0.8674, 0.7326, 0.8539, 0.723, 0.8488, 0.7231, 0.8674, 0.5523, 0.8662, 0.5456, 0.8816, 0.7149, 0.8828, 0.424, 0.858, 0.3871, 0.8812, 0.4012, 0.8866, 0.4306, 0.8714, 0.6913, 0.8462, 0.7054, 0.8428, 0.7165, 0.8384, 0.6944, 0.8348, 0.6944, 0.8348, 0.7165, 0.8384, 0.7292, 0.8366, 0.7004, 0.8236, 0.9352, 0.7269, 0.9861, 0.727, 0.9867, 0.7177, 0.9352, 0.7176, 0.5584, 0.8482, 0.424, 0.858, 0.4306, 0.8714, 0.5523, 0.8662, 0.7746, 0.7387, 0.9352, 0.7361, 0.9352, 0.7269, 0.7746, 0.7267, 0.5787, 0.8176, 0.7004, 0.8236, 0.7071, 0.8102, 0.5727, 0.7996, 0.8328, 0.993, 0.9301, 0.9893, 0.9303, 0.9736, 0.833, 0.9726, 0.5523, 0.8662, 0.4306, 0.8714, 0.4366, 0.8825, 0.5456, 0.8816, 0.5456, 0.8816, 0.4366, 0.8825, 0.4395, 0.894, 0.5363, 0.8939, 0.9569, 0.9581, 0.945, 0.958, 0.9449, 0.9737, 0.9568, 0.9737, 0.9568, 0.9737, 0.9449, 0.9737, 0.9448, 0.9893, 0.9567, 0.9894, 0.9569, 0.9581, 0.9568, 0.9737, 0.9824, 0.9739, 0.9824, 0.966, 0.9697, 0.9581, 0.9568, 0.9737, 0.9567, 0.9894, 0.9695, 0.9894, 0.9824, 0.9817, 0.9824, 0.9739, 0.9352, 0.7361, 0.9855, 0.7362, 0.9861, 0.727, 0.9352, 0.7269, 0.7004, 0.8236, 0.7292, 0.8366, 0.7436, 0.8323, 0.7071, 0.8102, 0.9301, 0.9893, 0.9448, 0.9893, 0.9449, 0.9737, 0.9303, 0.9736, 0.4306, 0.8714, 0.4012, 0.8866, 0.4139, 0.8886, 0.4366, 0.8825, 0.4366, 0.8825, 0.4139, 0.8886, 0.4248, 0.8931, 0.4395, 0.894, 0.9303, 0.9736, 0.9449, 0.9737, 0.945, 0.958, 0.9305, 0.958, 0.3806, 0.7504, 0.3716, 0.7505, 0.3716, 0.7668, 0.3806, 0.7681, 0.6338, 0.9503, 0.6338, 0.9534, 0.6511, 0.9536, 0.6512, 0.9505, 0.6415, 0.9543, 0.6415, 0.9574, 0.6638, 0.9581, 0.657, 0.9546, 0.5281, 0.9492, 0.5281, 0.9523, 0.5392, 0.9524, 0.5393, 0.9493, 0.61, 0.954, 0.61, 0.9571, 0.6192, 0.9571, 0.6192, 0.9541, 0.6303, 0.9542, 0.6303, 0.9573, 0.6415, 0.9574, 0.6415, 0.9543, 0.5014, 0.9491, 0.4946, 0.9525, 0.5169, 0.9522, 0.517, 0.9491, 0.517, 0.9491, 0.5169, 0.9522, 0.5281, 0.9523, 0.5281, 0.9492, 0.6192, 0.9541, 0.6192, 0.9571, 0.6303, 0.9573, 0.6303, 0.9542, 0.6223, 0.9502, 0.6223, 0.9533, 0.6338, 0.9534, 0.6338, 0.9503, 0.5073, 0.953, 0.5073, 0.9561, 0.5246, 0.9562, 0.5246, 0.9532, 0.5653, 0.7027, 0.5744, 0.7023, 0.5737, 0.6864, 0.5646, 0.686, 0.5073, 0.9561, 0.5073, 0.953, 0.5016, 0.9531, 0.4946, 0.9564, 0.6638, 0.9542, 0.6568, 0.9507, 0.6512, 0.9505, 0.6511, 0.9536, 0.3809, 0.6843, 0.372, 0.6855, 0.3719, 0.7017, 0.3808, 0.7018, 0.3808, 0.7018, 0.3719, 0.7017, 0.3716, 0.726, 0.3805, 0.7261, 0.3805, 0.7261, 0.3716, 0.726, 0.3716, 0.7505, 0.3806, 0.7504, 0.5645, 0.7668, 0.5736, 0.7664, 0.5743, 0.7505, 0.5652, 0.7501, 0.5658, 0.7383, 0.5802, 0.7385, 0.5821, 0.7264, 0.5659, 0.7264, 0.5658, 0.7145, 0.5803, 0.7143, 0.5744, 0.7023, 0.5653, 0.7027, 0.5659, 0.7264, 0.5821, 0.7264, 0.5803, 0.7143, 0.5658, 0.7145, 0.5652, 0.7501, 0.5743, 0.7505, 0.5802, 0.7385, 0.5658, 0.7383, 0.2982, 0.7453, 0.298, 0.7681, 0.3253, 0.7679, 0.3253, 0.7454, 0.5485, 0.9494, 0.5484, 0.9525, 0.6223, 0.9533, 0.6223, 0.9502, 0.5246, 0.9532, 0.5246, 0.9562, 0.5361, 0.9563, 0.5361, 0.9533, 0.3455, 0.9824, 0.345, 0.9793, 0.3304, 0.9792, 0.331, 0.9823, 0.7766, 0.8566, 0.7772, 0.8537, 0.7634, 0.8537, 0.7629, 0.8566, 0.9348, 0.9366, 0.9234, 0.9365, 0.9232, 0.9528, 0.9347, 0.9529, 0.07199, 0.9263, 0.1061, 0.9263, 0.1061, 0.8026, 0.07199, 0.8026, 0.03791, 0.9263, 0.07199, 0.9263, 0.07199, 0.8026, 0.03791, 0.8026, 0.01518, 0.9263, 0.03791, 0.9263, 0.03791, 0.8026, 0.01517, 0.8026, 0.5374, 0.7661, 0.5437, 0.7365, 0.5287, 0.7365, 0.5239, 0.7663, 0.1061, 0.9263, 0.1288, 0.9263, 0.1288, 0.8026, 0.1061, 0.8026, 0.5437, 0.7163, 0.5375, 0.6866, 0.524, 0.6864, 0.5287, 0.7162, 0.7415, 0.9346, 0.6676, 0.9338, 0.6674, 0.9501, 0.7413, 0.9509, 0.7507, 0.9347, 0.7415, 0.9346, 0.7413, 0.9509, 0.7505, 0.951, 0.1061, 0.9416, 0.1288, 0.9416, 0.1288, 0.9263, 0.1061, 0.9263, 0.01518, 0.9416, 0.03792, 0.9416, 0.03791, 0.9263, 0.01518, 0.9263, 0.03792, 0.9416, 0.07199, 0.9416, 0.07199, 0.9263, 0.03791, 0.9263, 0.07199, 0.9416, 0.1061, 0.9416, 0.1061, 0.9263, 0.07199, 0.9263, 0.5393, 0.9493, 0.5392, 0.9524, 0.5484, 0.9525, 0.5485, 0.9494, 0.5361, 0.9533, 0.5361, 0.9563, 0.61, 0.9571, 0.61, 0.954, 0.5284, 0.7264, 0.5287, 0.7162, 0.4312, 0.716, 0.4314, 0.7262, 0.5287, 0.7365, 0.5284, 0.7264, 0.4314, 0.7262, 0.4312, 0.7365, 0.9234, 0.9365, 0.8495, 0.9357, 0.8494, 0.952, 0.9232, 0.9528, 0.5239, 0.7663, 0.5287, 0.7365, 0.4312, 0.7365, 0.4367, 0.7664, 0.5287, 0.7162, 0.524, 0.6864, 0.4368, 0.6861, 0.4312, 0.716, 0.345, 0.9793, 0.3461, 0.9603, 0.3304, 0.9602, 0.3304, 0.9792, 0.3573, 0.8439, 0.3573, 0.8205, 0.3425, 0.8205, 0.3426, 0.8437, 0.7772, 0.8537, 0.7772, 0.8402, 0.7623, 0.8403, 0.7634, 0.8537, 0.8341, 0.826, 0.8284, 0.8127, 0.8225, 0.8194, 0.8206, 0.8414, 0.3421, 0.8468, 0.3426, 0.8437, 0.328, 0.8441, 0.3274, 0.8472, 0.9381, 0.8745, 0.9352, 0.8737, 0.9265, 0.8876, 0.9293, 0.8884, 0.331, 0.9823, 0.3304, 0.9792, 0.3157, 0.9794, 0.3164, 0.9824, 0.9386, 0.7822, 0.9391, 0.7851, 0.9529, 0.7854, 0.9524, 0.7825, 0.3567, 0.8469, 0.3573, 0.8439, 0.3426, 0.8437, 0.3421, 0.8468, 0.9721, 0.7822, 0.9705, 0.7846, 0.984, 0.8, 0.9856, 0.7975, 0.7904, 0.8566, 0.791, 0.8537, 0.7772, 0.8537, 0.7766, 0.8566, 0.8081, 0.7533, 0.8053, 0.7541, 0.814, 0.768, 0.8168, 0.7672, 0.3573, 0.8205, 0.3546, 0.7937, 0.3417, 0.7937, 0.3425, 0.8205, 0.7772, 0.8402, 0.7773, 0.8219, 0.7611, 0.822, 0.7623, 0.8403, 0.8284, 0.8127, 0.8222, 0.7934, 0.8174, 0.7943, 0.8225, 0.8194, 0.9257, 0.8642, 0.9199, 0.8468, 0.9172, 0.8511, 0.922, 0.8701, 0.9529, 0.7854, 0.9527, 0.7998, 0.9667, 0.8, 0.9667, 0.7855, 0.9705, 0.7846, 0.9724, 0.8066, 0.9783, 0.8133, 0.984, 0.8, 0.8053, 0.7541, 0.8007, 0.7716, 0.8045, 0.7775, 0.814, 0.768, 0.3304, 0.9792, 0.3304, 0.9602, 0.3146, 0.9604, 0.3157, 0.9794, 0.9391, 0.7851, 0.9386, 0.7995, 0.9527, 0.7998, 0.9529, 0.7854, 0.791, 0.8537, 0.7922, 0.8403, 0.7772, 0.8402, 0.7772, 0.8537, 0.3426, 0.8437, 0.3425, 0.8205, 0.3277, 0.8207, 0.328, 0.8441, 0.9352, 0.8737, 0.9257, 0.8642, 0.922, 0.8701, 0.9265, 0.8876, 0.3474, 0.9396, 0.3454, 0.8988, 0.3302, 0.8988, 0.3303, 0.9396, 0.7773, 0.8219, 0.7773, 0.7888, 0.7629, 0.7888, 0.7611, 0.822, 0.8222, 0.7934, 0.8222, 0.7741, 0.8192, 0.7719, 0.8174, 0.7943, 0.9395, 0.8197, 0.9403, 0.839, 0.9521, 0.8392, 0.9517, 0.8199, 0.3461, 0.9603, 0.3474, 0.9396, 0.3303, 0.9396, 0.3304, 0.9602, 0.9527, 0.7998, 0.9517, 0.8199, 0.964, 0.8201, 0.9667, 0.8, 0.9724, 0.8066, 0.9673, 0.8316, 0.972, 0.8325, 0.9783, 0.8133, 0.8007, 0.7716, 0.796, 0.7907, 0.7987, 0.7949, 0.8045, 0.7775, 0.3304, 0.9602, 0.3303, 0.9396, 0.3132, 0.9397, 0.3146, 0.9604, 0.9386, 0.7995, 0.9395, 0.8197, 0.9517, 0.8199, 0.9527, 0.7998, 0.7922, 0.8403, 0.7935, 0.822, 0.7773, 0.8219, 0.7772, 0.8402, 0.3425, 0.8205, 0.3417, 0.7937, 0.3287, 0.7938, 0.3277, 0.8207, 0.8222, 0.7741, 0.8357, 0.7554, 0.8334, 0.7533, 0.8192, 0.7719, 0.9403, 0.839, 0.9392, 0.862, 0.9517, 0.8622, 0.9521, 0.8392, 0.9673, 0.8316, 0.969, 0.854, 0.9721, 0.8518, 0.972, 0.8325, 0.3417, 0.7937, 0.3422, 0.7701, 0.3298, 0.7701, 0.3287, 0.7938, 0.9517, 0.8199, 0.9521, 0.8392, 0.9638, 0.8394, 0.964, 0.8201, 0.3546, 0.7937, 0.3546, 0.77, 0.3422, 0.7701, 0.3417, 0.7937, 0.3525, 0.861, 0.3526, 0.8477, 0.3493, 0.8477, 0.3492, 0.861, 0.3526, 0.8743, 0.3525, 0.861, 0.3492, 0.861, 0.3493, 0.8743, 0.969, 0.854, 0.9833, 0.8726, 0.9856, 0.8706, 0.9721, 0.8518, 0.3422, 0.7701, 0.342, 0.7454, 0.3288, 0.7455, 0.3298, 0.7701, 0.9521, 0.8392, 0.9517, 0.8622, 0.9642, 0.8624, 0.9638, 0.8394, 0.3546, 0.77, 0.3553, 0.7453, 0.342, 0.7454, 0.3422, 0.7701, 0.9186, 0.8135, 0.9288, 0.797, 0.9262, 0.7954, 0.9153, 0.8124, 0.794, 0.8293, 0.8049, 0.8463, 0.8076, 0.8447, 0.7974, 0.8282, 0.796, 0.7907, 0.794, 0.8293, 0.7974, 0.8282, 0.7987, 0.7949, 0.9199, 0.8468, 0.9186, 0.8135, 0.9153, 0.8124, 0.9172, 0.8511, 0.7935, 0.822, 0.7916, 0.7888, 0.7773, 0.7888, 0.7773, 0.8219, 0.3303, 0.9396, 0.3302, 0.8988, 0.3151, 0.8988, 0.3132, 0.9397, 0.7773, 0.7695, 0.7773, 0.7533, 0.7648, 0.7533, 0.7648, 0.7694, 0.3302, 0.8776, 0.3302, 0.8606, 0.317, 0.8606, 0.317, 0.8776, 0.3454, 0.8988, 0.3435, 0.8776, 0.3302, 0.8776, 0.3302, 0.8988, 0.7916, 0.7888, 0.7898, 0.7695, 0.7773, 0.7695, 0.7773, 0.7888, 0.3302, 0.8988, 0.3302, 0.8776, 0.317, 0.8776, 0.3151, 0.8988, 0.7773, 0.7888, 0.7773, 0.7695, 0.7648, 0.7694, 0.7629, 0.7888, 0.8049, 0.8463, 0.8142, 0.8596, 0.8168, 0.858, 0.8076, 0.8447, 0.9288, 0.797, 0.9381, 0.7838, 0.9354, 0.7822, 0.9262, 0.7954, 0.3435, 0.8776, 0.3434, 0.8606, 0.3302, 0.8606, 0.3302, 0.8776, 0.7898, 0.7695, 0.7898, 0.7533, 0.7773, 0.7533, 0.7773, 0.7695, 0.3126, 0.8606, 0.2619, 0.8662, 0.2926, 0.8692, 0.2764, 0.9578, 0.2617, 0.9796, 0.2925, 0.9748, 0.2617, 0.9796, 0.3126, 0.9833, 0.2925, 0.9748, 0.2262, 0.8846, 0.2367, 0.8595, 0.2295, 0.8977, 0.3532, 0.8785, 0.3563, 0.8477, 0.3573, 0.8687, 0.3563, 0.8921, 0.2367, 0.9377, 0.2261, 0.9125, 0.2262, 0.8846, 0.2295, 0.8977, 0.3904, 0.445, 0.456, 0.438, 0.4593, 0.4585, 0.3918, 0.4646, 0.3918, 0.4646, 0.4593, 0.4585, 0.4621, 0.4798, 0.3926, 0.4839, 0.3926, 0.4839, 0.4621, 0.4798, 0.464, 0.5016, 0.3928, 0.5033, 0.3928, 0.5033, 0.464, 0.5016, 0.4636, 0.524, 0.3929, 0.5227, 0.3929, 0.5227, 0.4636, 0.524, 0.4622, 0.5459, 0.3926, 0.5422, 0.3926, 0.5422, 0.4622, 0.5459, 0.4599, 0.5672, 0.3919, 0.5618, 0.3919, 0.5618, 0.4599, 0.5672, 0.4571, 0.588, 0.3907, 0.5817, 0.3907, 0.5817, 0.4571, 0.588, 0.4546, 0.608, 0.3891, 0.6021, 0.3891, 0.6021, 0.4546, 0.608, 0.4526, 0.6274, 0.3871, 0.6235, 0.3871, 0.6235, 0.4526, 0.6274, 0.4514, 0.6465, 0.3846, 0.6465, 0.3846, 0.6465, 0.4514, 0.6465, 0.4516, 0.665, 0.3813, 0.6723, 0.3813, 0.3791, 0.4487, 0.3811, 0.4504, 0.3992, 0.3855, 0.4034, 0.4636, 0.524, 0.464, 0.5016, 0.5484, 0.4988, 0.5486, 0.5254, 0.3855, 0.4034, 0.4504, 0.3992, 0.4529, 0.4183, 0.3884, 0.4248, 0.3884, 0.4248, 0.4529, 0.4183, 0.456, 0.438, 0.3904, 0.445, 0.3445, 0.4321, 0.3884, 0.4248, 0.3904, 0.445, 0.3466, 0.4497, 0.3411, 0.4146, 0.3855, 0.4034, 0.3884, 0.4248, 0.3445, 0.4321, 0.3358, 0.3978, 0.3813, 0.3791, 0.3855, 0.4034, 0.3411, 0.4146, 0.3347, 0.6343, 0.3846, 0.6465, 0.3813, 0.6723, 0.329, 0.6534, 0.3389, 0.6152, 0.3871, 0.6235, 0.3846, 0.6465, 0.3347, 0.6343, 0.342, 0.5963, 0.3891, 0.6021, 0.3871, 0.6235, 0.3389, 0.6152, 0.3444, 0.5775, 0.3907, 0.5817, 0.3891, 0.6021, 0.342, 0.5963, 0.3461, 0.5588, 0.3919, 0.5618, 0.3907, 0.5817, 0.3444, 0.5775, 0.3473, 0.5403, 0.3926, 0.5422, 0.3919, 0.5618, 0.3461, 0.5588, 0.348, 0.5219, 0.3929, 0.5227, 0.3926, 0.5422, 0.3473, 0.5403, 0.3484, 0.5036, 0.3928, 0.5033, 0.3929, 0.5227, 0.348, 0.5219, 0.3483, 0.4854, 0.3926, 0.4839, 0.3928, 0.5033, 0.3484, 0.5036, 0.3478, 0.4675, 0.3918, 0.4646, 0.3926, 0.4839, 0.3483, 0.4854, 0.3466, 0.4497, 0.3904, 0.445, 0.3918, 0.4646, 0.3478, 0.4675, 0.5401, 0.4538, 0.5327, 0.4363, 0.6262, 0.4515, 0.6165, 0.4639, 0.4526, 0.6274, 0.4546, 0.608, 0.5264, 0.6052, 0.5223, 0.6252, 0.456, 0.438, 0.4529, 0.4183, 0.5256, 0.4182, 0.5327, 0.4363, 0.4621, 0.4798, 0.4593, 0.4585, 0.5401, 0.4538, 0.5462, 0.474, 0.4571, 0.588, 0.4599, 0.5672, 0.5402, 0.5703, 0.5331, 0.5875, 0.4504, 0.3992, 0.4487, 0.3811, 0.5187, 0.3746, 0.5208, 0.3976, 0.4622, 0.5459, 0.4636, 0.524, 0.5486, 0.5254, 0.5461, 0.5502, 0.4514, 0.6465, 0.4526, 0.6274, 0.5223, 0.6252, 0.521, 0.6472, 0.464, 0.5016, 0.4621, 0.4798, 0.5462, 0.474, 0.5484, 0.4988, 0.4546, 0.608, 0.4571, 0.588, 0.5331, 0.5875, 0.5264, 0.6052, 0.4593, 0.4585, 0.456, 0.438, 0.5327, 0.4363, 0.5401, 0.4538, 0.4529, 0.4183, 0.4504, 0.3992, 0.5208, 0.3976, 0.5256, 0.4182, 0.4599, 0.5672, 0.4622, 0.5459, 0.5461, 0.5502, 0.5402, 0.5703, 0.4516, 0.665, 0.4514, 0.6465, 0.521, 0.6472, 0.5226, 0.6704, 0.6419, 0.6234, 0.6369, 0.6036, 0.6812, 0.5956, 0.6888, 0.6119, 0.5223, 0.6252, 0.5264, 0.6052, 0.6316, 0.5868, 0.6369, 0.6036, 0.5462, 0.474, 0.5401, 0.4538, 0.6165, 0.4639, 0.6036, 0.4796, 0.521, 0.6472, 0.5223, 0.6252, 0.6369, 0.6036, 0.6419, 0.6234, 0.5484, 0.4988, 0.5462, 0.474, 0.6036, 0.4796, 0.5928, 0.5005, 0.5226, 0.6704, 0.521, 0.6472, 0.6419, 0.6234, 0.6465, 0.645, 0.5486, 0.5254, 0.5484, 0.4988, 0.5928, 0.5005, 0.593, 0.5236, 0.5208, 0.3976, 0.5187, 0.3746, 0.6432, 0.4001, 0.6382, 0.4203, 0.5461, 0.5502, 0.5486, 0.5254, 0.593, 0.5236, 0.603, 0.5445, 0.5256, 0.4182, 0.5208, 0.3976, 0.6382, 0.4203, 0.633, 0.4378, 0.5402, 0.5703, 0.5461, 0.5502, 0.603, 0.5445, 0.6156, 0.5604, 0.5327, 0.4363, 0.5256, 0.4182, 0.633, 0.4378, 0.6262, 0.4515, 0.5331, 0.5875, 0.5402, 0.5703, 0.6156, 0.5604, 0.6251, 0.5728, 0.5264, 0.6052, 0.5331, 0.5875, 0.6251, 0.5728, 0.6316, 0.5868, 0.6831, 0.4292, 0.6918, 0.4126, 0.7126, 0.4276, 0.6989, 0.4436, 0.5928, 0.5005, 0.6036, 0.4796, 0.6338, 0.4796, 0.6215, 0.5, 0.6465, 0.645, 0.6419, 0.6234, 0.6888, 0.6119, 0.696, 0.6302, 0.593, 0.5236, 0.5928, 0.5005, 0.6215, 0.5, 0.6213, 0.5241, 0.6382, 0.4203, 0.6432, 0.4001, 0.6918, 0.4126, 0.6831, 0.4292, 0.603, 0.5445, 0.593, 0.5236, 0.6213, 0.5241, 0.6327, 0.5444, 0.633, 0.4378, 0.6382, 0.4203, 0.6831, 0.4292, 0.6735, 0.4438, 0.6156, 0.5604, 0.603, 0.5445, 0.6327, 0.5444, 0.6475, 0.5578, 0.6262, 0.4515, 0.633, 0.4378, 0.6735, 0.4438, 0.662, 0.4561, 0.6251, 0.5728, 0.6156, 0.5604, 0.6475, 0.5578, 0.6606, 0.5686, 0.6316, 0.5868, 0.6251, 0.5728, 0.6606, 0.5686, 0.672, 0.5809, 0.6165, 0.4639, 0.6262, 0.4515, 0.662, 0.4561, 0.6488, 0.4666, 0.6369, 0.6036, 0.6316, 0.5868, 0.672, 0.5809, 0.6812, 0.5956, 0.6036, 0.4796, 0.6165, 0.4639, 0.6488, 0.4666, 0.6338, 0.4796, 0.6327, 0.5444, 0.6213, 0.5241, 0.6271, 0.5227, 0.638, 0.5406, 0.6735, 0.4438, 0.6831, 0.4292, 0.6989, 0.4436, 0.6839, 0.4561, 0.6475, 0.5578, 0.6327, 0.5444, 0.638, 0.5406, 0.6528, 0.5514, 0.662, 0.4561, 0.6735, 0.4438, 0.6839, 0.4561, 0.6688, 0.4653, 0.6606, 0.5686, 0.6475, 0.5578, 0.6528, 0.5514, 0.6677, 0.5594, 0.672, 0.5809, 0.6606, 0.5686, 0.6677, 0.5594, 0.6829, 0.569, 0.6488, 0.4666, 0.662, 0.4561, 0.6688, 0.4653, 0.6541, 0.473, 0.6812, 0.5956, 0.672, 0.5809, 0.6829, 0.569, 0.6981, 0.5823, 0.6338, 0.4796, 0.6488, 0.4666, 0.6541, 0.473, 0.6393, 0.4833, 0.6888, 0.6119, 0.6812, 0.5956, 0.6981, 0.5823, 0.7113, 0.5999, 0.6215, 0.5, 0.6338, 0.4796, 0.6393, 0.4833, 0.6278, 0.5011, 0.696, 0.6302, 0.6888, 0.6119, 0.7113, 0.5999, 0.7207, 0.6201, 0.6213, 0.5241, 0.6215, 0.5, 0.6278, 0.5011, 0.6271, 0.5227, 0.1987, 0.9532, 0.1773, 0.958, 0.1885, 0.9386, 0.216, 0.9395, 0.1773, 0.958, 0.156, 0.9531, 0.1565, 0.9312, 0.1885, 0.9386, 0.156, 0.9531, 0.1389, 0.9394, 0.1294, 0.9197, 0.1565, 0.9312, 0.216, 0.9395, 0.1885, 0.9386, 0.1968, 0.9136, 0.2255, 0.9197, 0.1885, 0.9386, 0.1565, 0.9312, 0.1611, 0.9054, 0.1968, 0.9136, 0.1565, 0.9312, 0.1294, 0.9197, 0.1294, 0.8978, 0.1611, 0.9054, 0.2255, 0.9197, 0.1968, 0.9136, 0.2003, 0.8871, 0.2255, 0.8977, 0.1968, 0.9136, 0.1611, 0.9054, 0.1682, 0.8798, 0.2003, 0.8871, 0.1611, 0.9054, 0.1294, 0.8978, 0.1389, 0.878, 0.1682, 0.8798, 0.2255, 0.8977, 0.2003, 0.8871, 0.1987, 0.8643, 0.2159, 0.8779, 0.2003, 0.8871, 0.1682, 0.8798, 0.1774, 0.8595, 0.1987, 0.8643, 0.1682, 0.8798, 0.1389, 0.878, 0.156, 0.8644, 0.1774, 0.8595, 0.2617, 0.9796, 0.2764, 0.9578, 0.2672, 0.9346, 0.2592, 0.8564, 0.2835, 0.86, 0.2386, 0.86, 0.2619, 0.8662, 0.2764, 0.8861, 0.2926, 0.8692, 0.2847, 0.7875, 0.2984, 0.8022, 0.298, 0.7681, 0.2984, 0.8022, 0.2847, 0.7875, 0.285, 0.8154, 0.285, 0.8154, 0.2767, 0.8413, 0.2987, 0.8365, 0.2391, 0.9229, 0.2672, 0.9346, 0.2672, 0.9092, 0.2391, 0.8888, 0.2672, 0.9092, 0.2764, 0.8861, 0.239, 0.957, 0.2386, 0.9792, 0.2617, 0.9796])
me_cube_001.use_remesh_fix_poles = True
me_cube_001.use_remesh_preserve_attributes = False
me_cube_001.update()
me_cube_002 = bpy.data.meshes.new('Cube.002')
me_cube_002.from_pydata([(11.72, -2.556, 5.5), (25.64, -2.682, 5.457), (11.72, -2.878, 5.643), (25.64, -3.083, 5.65), (11.72, -3.131, 5.936), (25.64, -3.36, 5.998), (11.72, -3.222, 6.305), (25.64, -3.36, 6.866), (11.72, -3.131, 6.674), (11.72, -2.878, 6.967), (25.64, -3.083, 7.214), (11.72, -2.556, 7.11), (25.64, -2.682, 7.407), (13.51, -2.682, 5.457), (13.51, -3.083, 5.65), (13.51, -3.36, 5.998), (13.51, -3.46, 6.432), (13.51, -3.36, 6.866), (13.51, -3.083, 7.214), (13.51, -2.682, 7.407), (13.97, -2.682, 7.407), (13.97, -3.083, 7.214), (13.97, -3.36, 6.866), (13.97, -3.46, 6.432), (13.97, -3.36, 5.998), (13.97, -3.083, 5.65), (13.97, -2.682, 5.457), (14.57, -2.73, 5.245), (14.57, -3.219, 5.48), (14.57, -3.556, 5.904), (14.57, -3.556, 6.961), (14.57, -3.219, 7.384), (14.57, -2.73, 7.619), (26.09, -2.682, 5.457), (26.09, -3.083, 5.65), (26.09, -3.36, 5.998), (26.09, -3.46, 6.432), (26.09, -3.36, 6.866), (26.09, -3.083, 7.214), (26.09, -2.682, 7.407), (27.26, -2.753, 5.146), (27.26, -3.282, 5.401), (27.26, -3.648, 5.86), (27.26, -3.779, 6.432), (27.26, -3.648, 7.005), (27.26, -3.282, 7.464), (27.26, -2.753, 7.719), (27.48, -2.799, 4.944), (27.48, -3.411, 5.239), (27.48, -3.835, 5.77), (27.48, -3.986, 6.432), (27.48, -3.835, 7.095), (27.48, -3.411, 7.626), (27.48, -2.799, 7.92), (27.77, -2.74, 5.205), (27.77, -3.244, 5.448), (27.77, -3.593, 5.886), (27.77, -3.718, 6.432), (27.77, -3.593, 6.978), (27.77, -3.244, 7.416), (27.77, -2.74, 7.659), (25.65, -2.772, 5.061), (25.65, -3.336, 5.333), (25.65, -3.727, 5.822), (25.65, -3.866, 6.432), (25.65, -3.727, 7.042), (25.65, -3.336, 7.532), (25.65, -2.772, 7.803), (26.08, -2.772, 5.061), (26.08, -3.336, 5.333), (26.08, -3.727, 5.822), (26.08, -3.866, 6.432), (26.08, -3.727, 7.042), (26.08, -3.336, 7.532), (26.08, -2.772, 7.803), (25.61, -2.834, 7.958), (26.12, -2.834, 7.958), (25.59, -2.864, 8.089), (26.14, -2.864, 8.089), (25.59, -2.864, 8.187), (26.14, -2.864, 8.187), (25.61, -2.836, 8.269), (26.12, -2.836, 8.269), (25.67, -2.743, 8.342), (26.06, -2.743, 8.342), (13.63, -2.714, 5.316), (13.86, -2.714, 7.549), (13.63, -2.714, 7.549), (13.63, -3.174, 5.537), (13.86, -3.174, 7.328), (13.63, -3.174, 7.328), (13.63, -3.492, 5.935), (13.86, -3.492, 6.929), (13.63, -3.492, 6.929), (13.63, -3.605, 6.432), (13.86, -3.605, 6.432), (13.86, -3.492, 5.935), (13.86, -3.174, 5.537), (13.86, -2.714, 5.316), (13.51, -2.457, 5.457), (11.72, -2.457, 5.5), (25.64, -2.457, 5.457), (13.51, -2.457, 7.407), (11.72, -2.457, 7.11), (25.64, -2.457, 7.407), (13.97, -2.457, 7.407), (13.97, -2.457, 5.457), (14.57, -2.457, 5.245), (14.57, -2.457, 7.619), (26.09, -2.457, 5.457), (26.09, -2.457, 7.407), (27.26, -2.457, 5.146), (27.26, -2.457, 7.719), (27.48, -2.457, 4.944), (27.48, -2.457, 7.92), (27.77, -2.457, 5.205), (27.77, -2.457, 7.659), (25.65, -2.457, 5.061), (25.65, -2.457, 7.803), (26.08, -2.457, 5.061), (26.08, -2.457, 7.803), (25.61, -2.457, 7.958), (26.12, -2.457, 7.958), (25.59, -2.457, 8.089), (26.14, -2.457, 8.089), (25.59, -2.457, 8.187), (26.14, -2.457, 8.187), (25.61, -2.457, 8.269), (26.12, -2.457, 8.269), (25.67, -2.457, 8.342), (26.06, -2.457, 8.342), (13.63, -2.457, 5.316), (13.63, -2.457, 7.549), (13.86, -2.457, 7.549), (13.86, -2.457, 5.316), (11.72, -2.357, 5.5), (25.64, -2.231, 5.457), (11.72, -2.036, 5.643), (25.64, -1.83, 5.65), (11.72, -1.782, 5.936), (25.64, -1.553, 5.998), (11.72, -1.691, 6.305), (25.64, -1.553, 6.866), (11.72, -1.782, 6.674), (11.72, -2.036, 6.967), (25.64, -1.83, 7.214), (11.72, -2.357, 7.11), (25.64, -2.231, 7.407), (13.51, -2.231, 5.457), (13.51, -1.83, 5.65), (13.51, -1.553, 5.998), (13.51, -1.454, 6.432), (13.51, -1.553, 6.866), (13.51, -1.83, 7.214), (13.51, -2.231, 7.407), (13.97, -2.231, 7.407), (13.97, -1.83, 7.214), (13.97, -1.553, 6.866), (13.97, -1.454, 6.432), (13.97, -1.553, 5.998), (13.97, -1.83, 5.65), (13.97, -2.231, 5.457), (14.57, -2.183, 5.245), (14.57, -1.695, 5.48), (14.57, -1.357, 5.904), (14.57, -1.357, 6.961), (14.57, -1.695, 7.384), (14.57, -2.183, 7.619), (26.09, -2.231, 5.457), (26.09, -1.83, 5.65), (26.09, -1.553, 5.998), (26.09, -1.454, 6.432), (26.09, -1.553, 6.866), (26.09, -1.83, 7.214), (26.09, -2.231, 7.407), (27.26, -2.16, 5.146), (27.26, -1.631, 5.401), (27.26, -1.265, 5.86), (27.26, -1.134, 6.432), (27.26, -1.265, 7.005), (27.26, -1.631, 7.464), (27.26, -2.16, 7.719), (27.48, -2.114, 4.944), (27.48, -1.502, 5.239), (27.48, -1.079, 5.77), (27.48, -0.9275, 6.432), (27.48, -1.079, 7.095), (27.48, -1.502, 7.626), (27.48, -2.114, 7.92), (27.77, -2.174, 5.205), (27.77, -1.669, 5.448), (27.77, -1.32, 5.886), (27.77, -1.195, 6.432), (27.77, -1.32, 6.978), (27.77, -1.669, 7.416), (27.77, -2.174, 7.659), (25.65, -2.141, 5.061), (25.65, -1.577, 5.333), (25.65, -1.187, 5.822), (25.65, -1.048, 6.432), (25.65, -1.187, 7.042), (25.65, -1.577, 7.532), (25.65, -2.141, 7.803), (26.08, -2.141, 5.061), (26.08, -1.577, 5.333), (26.08, -1.187, 5.822), (26.08, -1.048, 6.432), (26.08, -1.187, 7.042), (26.08, -1.577, 7.532), (26.08, -2.141, 7.803), (25.61, -2.08, 7.958), (26.12, -2.08, 7.958), (25.59, -2.049, 8.089), (26.14, -2.049, 8.089), (25.59, -2.049, 8.187), (26.14, -2.049, 8.187), (25.61, -2.078, 8.269), (26.12, -2.078, 8.269), (25.67, -2.171, 8.342), (26.06, -2.171, 8.342), (13.63, -2.199, 5.316), (13.86, -2.199, 7.549), (13.63, -2.199, 7.549), (13.63, -1.74, 5.537), (13.86, -1.74, 7.328), (13.63, -1.74, 7.328), (13.63, -1.422, 5.935), (13.86, -1.422, 6.929), (13.63, -1.422, 6.929), (13.63, -1.308, 6.432), (13.86, -1.308, 6.432), (13.86, -1.422, 5.935), (13.86, -1.74, 5.537), (13.86, -2.199, 5.316), (13.4, -2.709, 5.339), (13.4, -3.159, 5.555), (13.4, -3.471, 5.946), (13.4, -3.582, 6.432), (13.4, -3.471, 6.919), (13.4, -3.159, 7.309), (13.4, -2.709, 7.526), (13.4, -2.457, 7.526), (13.4, -2.457, 5.339), (13.4, -2.204, 5.339), (13.4, -1.754, 5.555), (13.4, -1.443, 5.946), (13.4, -1.332, 6.432), (13.4, -1.443, 6.919), (13.4, -1.754, 7.309), (13.4, -2.204, 7.526), (27.77, -2.898, 5.881), (27.77, -2.615, 5.744), (27.77, -3.094, 6.126), (27.77, -3.164, 6.432), (27.77, -3.094, 6.738), (27.77, -2.898, 6.984), (27.77, -2.615, 7.12), (27.77, -2.457, 7.12), (27.77, -2.457, 5.744), (27.77, -2.015, 5.881), (27.77, -2.298, 5.744), (27.77, -1.819, 6.126), (27.77, -1.75, 6.432), (27.77, -1.819, 6.738), (27.77, -2.015, 6.984), (27.77, -2.298, 7.12), (14.21, -2.898, 5.881), (14.21, -2.615, 5.744), (14.21, -3.094, 6.126), (14.21, -3.164, 6.432), (14.21, -3.094, 6.738), (14.21, -2.898, 6.984), (14.21, -2.615, 7.12), (14.21, -2.457, 7.12), (14.21, -2.457, 5.744), (14.21, -2.457, 6.432), (14.21, -2.015, 5.881), (14.21, -2.298, 5.744), (14.21, -1.819, 6.126), (14.21, -1.75, 6.432), (14.21, -1.819, 6.738), (14.21, -2.015, 6.984), (14.21, -2.298, 7.12), (11.71, -2.457, 5.339), (11.71, -2.709, 5.339), (11.71, -3.159, 5.555), (11.71, -3.471, 5.946), (11.71, -3.582, 6.432), (11.71, -3.471, 6.919), (11.71, -3.159, 7.309), (11.71, -2.709, 7.526), (11.71, -2.457, 7.526), (11.71, -2.204, 5.339), (11.71, -1.754, 5.555), (11.71, -1.443, 5.946), (11.71, -1.332, 6.432), (11.71, -1.443, 6.919), (11.71, -1.754, 7.309), (11.71, -2.204, 7.526), (11.52, -2.556, 5.5), (11.52, -2.878, 5.643), (11.52, -3.131, 5.936), (11.52, -3.222, 6.305), (11.52, -3.131, 6.674), (11.52, -2.357, 5.5), (7.609, -0.7466, 6.091), (10.6, -0.7466, 6.096), (7.611, -0.914, 5.358), (10.6, -0.914, 5.363), (7.612, -1.383, 4.77), (10.6, -1.383, 4.774), (7.612, -2.061, 4.443), (10.6, -2.061, 4.448), (7.612, -2.813, 4.443), (10.6, -2.813, 4.448), (7.612, -3.491, 4.77), (10.6, -3.491, 4.774), (7.611, -3.96, 5.358), (10.6, -3.96, 5.363), (7.609, -4.127, 6.091), (10.6, -4.127, 6.096), (7.608, -3.96, 6.825), (10.6, -3.96, 6.83), (7.607, -3.491, 7.413), (10.6, -3.491, 7.418), (7.607, -2.813, 7.739), (10.6, -2.813, 7.744), (7.607, -2.061, 7.739), (10.6, -2.061, 7.744), (7.607, -1.383, 7.413), (10.6, -1.383, 7.418), (7.608, -0.914, 6.825), (10.6, -0.914, 6.83), (11.37, -1.147, 5.476), (11.37, -1.005, 6.097), (11.37, -1.544, 4.978), (11.37, -2.118, 4.701), (11.37, -2.756, 4.701), (11.37, -3.33, 4.978), (11.37, -3.727, 5.476), (11.37, -3.869, 6.097), (11.37, -3.727, 6.719), (11.37, -3.33, 7.217), (11.37, -2.756, 7.494), (11.37, -2.118, 7.494), (11.37, -1.544, 7.217), (11.37, -1.147, 6.719), (11.52, -1.782, 5.936), (11.52, -1.691, 6.305), (11.52, -2.036, 5.643), (11.52, -2.878, 6.967), (11.52, -2.556, 7.11), (11.52, -2.357, 7.11), (11.52, -2.036, 6.967), (11.52, -1.782, 6.674), (7.609, -2.437, 6.091), (11.63, -1.415, 5.606), (11.63, -1.303, 6.098), (11.63, -1.73, 5.211), (11.63, -2.185, 4.992), (11.63, -2.689, 4.992), (11.63, -3.144, 5.211), (11.63, -3.459, 5.606), (11.63, -3.571, 6.098), (11.63, -3.459, 6.59), (11.63, -3.144, 6.985), (11.63, -2.689, 7.204), (11.63, -2.185, 7.204), (11.63, -1.73, 6.985), (11.63, -1.415, 6.59)], [], [(24, 23, 95, 96), (15, 14, 88, 91), (23, 22, 92, 95), (242, 99, 13, 234), (234, 13, 14, 235), (22, 21, 89, 92), (235, 14, 15, 236), (107, 101, 1, 27), (236, 15, 16, 237), (27, 1, 3, 28), (102, 19, 87, 132), (237, 16, 17, 238), (28, 3, 5, 29), (21, 20, 86, 89), (238, 17, 18, 239), (29, 5, 7, 30), (239, 18, 19, 240), (17, 16, 94, 93), (30, 7, 10, 31), (31, 10, 12, 32), (14, 13, 85, 88), (3, 1, 61, 62), (106, 107, 27, 26), (26, 27, 28, 25), (25, 28, 29, 24), (29, 30, 23), (23, 30, 22), (22, 30, 31, 21), (21, 31, 32, 20), (36, 35, 42, 43), (36, 37, 72, 71), (35, 36, 71, 70), (12, 10, 66, 67), (34, 35, 70, 69), (33, 34, 69, 68), (7, 5, 63, 64), (109, 33, 68, 119), (37, 36, 43, 44), (38, 37, 44, 45), (39, 38, 45, 46), (110, 39, 46, 112), (34, 33, 40, 41), (35, 34, 41, 42), (53, 52, 59, 60), (45, 44, 51, 52), (46, 45, 52, 53), (112, 46, 53, 114), (41, 40, 47, 48), (42, 41, 48, 49), (43, 42, 49, 50), (44, 43, 50, 51), (114, 53, 60, 116), (48, 47, 54, 55), (49, 48, 55, 56), (50, 49, 56, 57), (51, 50, 57, 58), (52, 51, 58, 59), (64, 63, 70, 71), (67, 66, 73, 74), (63, 62, 69, 70), (66, 65, 72, 73), (62, 61, 68, 69), (65, 64, 71, 72), (118, 67, 75, 121), (37, 38, 73, 72), (7, 64, 65), (38, 39, 74, 73), (104, 12, 67, 118), (5, 3, 62, 63), (10, 7, 65, 66), (121, 75, 77, 123), (67, 74, 76, 75), (75, 76, 78, 77), (79, 80, 82, 81), (77, 78, 80, 79), (123, 77, 79, 125), (125, 79, 81, 127), (129, 83, 84, 130), (81, 82, 84, 83), (127, 81, 83, 129), (85, 98, 97, 88), (88, 97, 96, 91), (91, 96, 95, 94), (94, 95, 92, 93), (93, 92, 89, 90), (90, 89, 86, 87), (131, 134, 98, 85), (18, 17, 93, 90), (25, 24, 96, 97), (26, 25, 97, 98), (106, 26, 98, 134), (16, 15, 91, 94), (19, 18, 90, 87), (24, 29, 23), (87, 86, 133, 132), (82, 128, 130, 84), (80, 126, 128, 82), (78, 124, 126, 80), (76, 122, 124, 78), (74, 120, 122, 76), (61, 117, 119, 68), (47, 113, 115, 54), (40, 111, 113, 47), (39, 110, 120, 74), (33, 109, 111, 40), (20, 105, 133, 86), (20, 32, 108, 105), (32, 12, 104, 108), (240, 19, 102, 241), (1, 101, 117, 61), (13, 99, 131, 85), (159, 231, 230, 158), (150, 226, 223, 149), (158, 230, 227, 157), (242, 243, 148, 99), (243, 244, 149, 148), (157, 227, 224, 156), (244, 245, 150, 149), (107, 162, 136, 101), (245, 246, 151, 150), (162, 163, 138, 136), (102, 132, 222, 154), (246, 247, 152, 151), (163, 164, 140, 138), (156, 224, 221, 155), (247, 248, 153, 152), (164, 165, 142, 140), (248, 249, 154, 153), (152, 228, 229, 151), (165, 166, 145, 142), (166, 167, 147, 145), (149, 223, 220, 148), (138, 197, 196, 136), (106, 161, 162, 107), (161, 160, 163, 162), (160, 159, 164, 163), (164, 158, 165), (158, 157, 165), (157, 156, 166, 165), (156, 155, 167, 166), (171, 178, 177, 170), (171, 206, 207, 172), (170, 205, 206, 171), (147, 202, 201, 145), (169, 204, 205, 170), (168, 203, 204, 169), (142, 199, 198, 140), (109, 119, 203, 168), (172, 179, 178, 171), (173, 180, 179, 172), (174, 181, 180, 173), (110, 112, 181, 174), (169, 176, 175, 168), (170, 177, 176, 169), (188, 195, 194, 187), (180, 187, 186, 179), (181, 188, 187, 180), (112, 114, 188, 181), (176, 183, 182, 175), (177, 184, 183, 176), (178, 185, 184, 177), (179, 186, 185, 178), (55, 54, 251, 250), (114, 116, 195, 188), (183, 190, 189, 182), (184, 191, 190, 183), (185, 192, 191, 184), (186, 193, 192, 185), (187, 194, 193, 186), (199, 206, 205, 198), (202, 209, 208, 201), (198, 205, 204, 197), (201, 208, 207, 200), (197, 204, 203, 196), (200, 207, 206, 199), (118, 121, 210, 202), (172, 207, 208, 173), (142, 200, 199), (173, 208, 209, 174), (104, 118, 202, 147), (140, 198, 197, 138), (145, 201, 200, 142), (121, 123, 212, 210), (202, 210, 211, 209), (210, 212, 213, 211), (214, 216, 217, 215), (212, 214, 215, 213), (123, 125, 214, 212), (125, 127, 216, 214), (129, 130, 219, 218), (216, 218, 219, 217), (127, 129, 218, 216), (220, 223, 232, 233), (223, 226, 231, 232), (226, 229, 230, 231), (229, 228, 227, 230), (228, 225, 224, 227), (225, 222, 221, 224), (131, 220, 233, 134), (153, 225, 228, 152), (160, 232, 231, 159), (161, 233, 232, 160), (106, 134, 233, 161), (151, 229, 226, 150), (154, 222, 225, 153), (159, 158, 164), (222, 132, 133, 221), (217, 219, 130, 128), (215, 217, 128, 126), (213, 215, 126, 124), (211, 213, 124, 122), (209, 211, 122, 120), (196, 203, 119, 117), (182, 189, 115, 113), (175, 182, 113, 111), (174, 209, 120, 110), (168, 175, 111, 109), (155, 221, 133, 105), (155, 105, 108, 167), (167, 108, 104, 147), (249, 241, 102, 154), (136, 196, 117, 101), (148, 220, 131, 99), (298, 291, 241, 249), (297, 298, 249, 248), (296, 297, 248, 247), (295, 296, 247, 246), (294, 295, 246, 245), (293, 294, 245, 244), (292, 293, 244, 243), (283, 292, 243, 242), (290, 240, 241, 291), (289, 239, 240, 290), (288, 238, 239, 289), (287, 237, 238, 288), (286, 236, 237, 287), (285, 235, 236, 286), (284, 234, 235, 285), (283, 242, 234, 284), (193, 194, 264, 263), (116, 60, 256, 257), (192, 193, 263, 262), (60, 59, 255, 256), (191, 192, 262, 261), (59, 58, 254, 255), (190, 191, 261, 259), (115, 189, 260, 258), (58, 57, 253, 254), (189, 190, 259, 260), (57, 56, 252, 253), (195, 116, 257, 265), (56, 55, 250, 252), (54, 115, 258, 251), (194, 195, 265, 264), (260, 259, 276, 277), (258, 260, 277, 274), (252, 250, 266, 268), (265, 257, 273, 282), (250, 251, 267, 266), (251, 258, 274, 267), (264, 265, 282, 281), (257, 256, 272, 273), (263, 264, 281, 280), (256, 255, 271, 272), (262, 263, 280, 279), (255, 254, 270, 271), (261, 262, 279, 278), (254, 253, 269, 270), (259, 261, 278, 276), (253, 252, 268, 269), (267, 274, 275), (274, 277, 275), (277, 276, 275), (276, 278, 275), (278, 279, 275), (279, 280, 275), (280, 281, 275), (281, 282, 275), (282, 273, 275), (273, 272, 275), (272, 271, 275), (271, 270, 275), (270, 269, 275), (269, 268, 275), (268, 266, 275), (266, 267, 275), (0, 100, 283, 284), (2, 0, 284, 285), (4, 2, 285, 286), (6, 4, 286, 287), (8, 6, 287, 288), (9, 8, 288, 289), (11, 9, 289, 290), (103, 11, 290, 291), (100, 135, 292, 283), (135, 137, 293, 292), (137, 139, 294, 293), (139, 141, 295, 294), (141, 143, 296, 295), (143, 144, 297, 296), (144, 146, 298, 297), (146, 103, 291, 298), (305, 306, 308, 307), (307, 308, 310, 309), (309, 310, 312, 311), (311, 312, 314, 313), (313, 314, 316, 315), (315, 316, 318, 317), (317, 318, 320, 319), (319, 320, 322, 321), (321, 322, 324, 323), (323, 324, 326, 325), (325, 326, 328, 327), (327, 328, 330, 329), (316, 314, 337, 338), (329, 330, 332, 331), (331, 332, 306, 305), (342, 341, 364, 365), (326, 324, 342, 343), (312, 310, 335, 336), (322, 320, 340, 341), (308, 306, 334, 333), (332, 330, 345, 346), (318, 316, 338, 339), (328, 326, 343, 344), (314, 312, 336, 337), (324, 322, 341, 342), (306, 332, 346, 334), (310, 308, 333, 335), (320, 318, 339, 340), (330, 328, 344, 345), (335, 333, 356, 358), (343, 342, 365, 366), (336, 335, 358, 359), (344, 343, 366, 367), (337, 336, 359, 360), (345, 344, 367, 368), (338, 337, 360, 361), (346, 345, 368, 369), (339, 338, 361, 362), (334, 346, 369, 357), (340, 339, 362, 363), (341, 340, 363, 364), (333, 334, 357, 356), (305, 307, 355), (307, 309, 355), (309, 311, 355), (311, 313, 355), (313, 315, 355), (315, 317, 355), (317, 319, 355), (319, 321, 355), (321, 323, 355), (323, 325, 355), (325, 327, 355), (327, 329, 355), (329, 331, 355), (331, 305, 355), (348, 347, 356, 357), (347, 349, 358, 356), (349, 304, 359, 358), (304, 299, 360, 359), (299, 300, 361, 360), (300, 301, 362, 361), (301, 302, 363, 362), (302, 303, 364, 363), (303, 350, 365, 364), (350, 351, 366, 365), (351, 352, 367, 366), (352, 353, 368, 367), (353, 354, 369, 368), (354, 348, 357, 369), (141, 139, 347, 348), (6, 8, 303, 302), (143, 141, 348, 354), (8, 9, 350, 303), (144, 143, 354, 353), (9, 11, 351, 350), (146, 144, 353, 352), (11, 103, 351), (100, 0, 299, 304), (103, 146, 352, 351), (135, 100, 304), (0, 2, 300, 299), (137, 135, 304, 349), (2, 4, 301, 300), (139, 137, 349, 347), (4, 6, 302, 301)])
me_cube_002.polygons.foreach_set('use_smooth', [1, 1, 1, 1, 1, 1, 1, 1, 1, 1, 1, 1, 1, 1, 1, 1, 1, 1, 1, 1, 1, 1, 1, 1, 1, 1, 1, 1, 1, 1, 1, 1, 1, 1, 1, 1, 1, 1, 1, 1, 1, 1, 1, 1, 1, 1, 1, 1, 1, 1, 1, 1, 1, 1, 1, 1, 1, 1, 1, 1, 1, 1, 1, 1, 1, 1, 1, 1, 1, 1, 1, 1, 1, 1, 1, 1, 1, 1, 1, 1, 1, 1, 1, 1, 1, 1, 1, 1, 1, 1, 1, 1, 1, 1, 1, 1, 1, 1, 1, 1, 1, 1, 1, 1, 1, 1, 1, 1, 1, 1, 1, 1, 1, 1, 1, 1, 1, 1, 1, 1, 1, 1, 1, 1, 1, 1, 1, 1, 1, 1, 1, 1, 1, 1, 1, 1, 1, 1, 1, 1, 1, 1, 1, 1, 1, 1, 1, 1, 1, 1, 1, 1, 1, 1, 1, 1, 1, 1, 1, 1, 1, 1, 1, 1, 1, 1, 1, 1, 1, 1, 1, 1, 1, 1, 1, 1, 1, 1, 1, 1, 1, 1, 1, 1, 1, 1, 1, 1, 1, 1, 1, 1, 1, 1, 1, 1, 1, 1, 1, 1, 1, 1, 1, 1, 1, 1, 1, 1, 1, 1, 1, 1, 1, 1, 1, 1, 1, 1, 1, 1, 1, 1, 1, 1, 1, 1, 1, 1, 1, 1, 1, 1, 1, 1, 1, 1, 1, 1, 1, 1, 1, 1, 1, 1, 1, 1, 1, 1, 1, 1, 1, 1, 1, 1, 1, 1, 1, 1, 1, 1, 1, 1, 1, 1, 1, 1, 1, 1, 1, 1, 1, 1, 1, 1, 1, 1, 1, 1, 1, 1, 1, 1, 1, 1, 1, 1, 1, 1, 1, 1, 1, 1, 1, 1, 1, 1, 1, 1, 1, 1, 1, 1, 0, 0, 0, 0, 0, 0, 0, 0, 0, 0, 0, 0, 0, 0, 0, 0, 0, 0, 0, 0, 0, 0, 0, 0, 0, 0, 0, 0, 0, 0, 0, 0, 0, 0, 0, 0, 0, 0, 0, 0, 0, 0, 0, 0, 0, 0, 0, 0, 0, 0, 0, 0, 0, 0, 0, 0, 0, 0, 0, 0, 0, 0, 0, 0, 0, 0, 0, 0, 0, 0, 1, 1, 1, 1, 1, 1, 1, 1, 1, 1, 1, 1, 1, 1, 1, 1])
_k = set([(54, 55), (54, 115), (55, 56), (56, 57), (57, 58), (58, 59), (59, 60), (60, 116), (67, 74), (115, 189), (116, 195), (189, 190), (190, 191), (191, 192), (192, 193), (193, 194), (194, 195), (202, 209), (250, 251), (250, 252), (251, 258), (252, 253), (253, 254), (254, 255), (255, 256), (256, 257), (257, 265), (258, 260), (259, 260), (259, 261), (261, 262), (262, 263), (263, 264), (264, 265), (266, 267), (266, 268), (267, 274), (268, 269), (269, 270), (270, 271), (271, 272), (272, 273), (273, 282), (274, 277), (276, 277), (276, 278), (278, 279), (279, 280), (280, 281), (281, 282)])
me_cube_002.attributes.new('sharp_edge', 'BOOLEAN', 'EDGE').data.foreach_set('value', [ (min(e.vertices), max(e.vertices)) in _k for e in me_cube_002.edges])
_uv = me_cube_002.uv_layers.new(name='UVMap')
_uv.uv.foreach_set('vector', [0.1291, 0.1132, 0.1085, 0.1141, 0.1082, 0.1062, 0.129, 0.1058, 0.1289, 0.08772, 0.1501, 0.08724, 0.15, 0.09532, 0.1289, 0.09575, 0.1085, 0.1141, 0.08753, 0.1153, 0.08735, 0.1072, 0.1082, 0.1062, 0.1821, 0.08016, 0.1821, 0.08702, 0.1714, 0.08681, 0.1716, 0.07966, 0.1716, 0.07966, 0.1714, 0.08681, 0.1501, 0.08724, 0.1502, 0.07991, 0.08753, 0.1153, 0.06662, 0.1157, 0.06653, 0.1077, 0.08735, 0.1072, 0.1502, 0.07991, 0.1501, 0.08724, 0.1289, 0.08772, 0.1289, 0.08034, 0.1821, 0.1408, 0.1822, 0.5722, 0.1734, 0.5722, 0.1715, 0.141, 0.1289, 0.08034, 0.1289, 0.08772, 0.1079, 0.0886, 0.1075, 0.08076, 0.1715, 0.141, 0.1734, 0.5722, 0.1556, 0.5723, 0.1507, 0.1409, 0.03529, 0.09159, 0.0454, 0.09092, 0.04576, 0.09907, 0.03515, 0.09904, 0.1075, 0.08076, 0.1079, 0.0886, 0.08687, 0.08931, 0.08629, 0.082, 0.1507, 0.1409, 0.1556, 0.5723, 0.1376, 0.5726, 0.13, 0.1411, 0.06662, 0.1157, 0.0461, 0.1165, 0.04583, 0.1084, 0.06653, 0.1077, 0.08629, 0.082, 0.08687, 0.08931, 0.06604, 0.09057, 0.06556, 0.08329, 0.13, 0.1411, 0.1376, 0.5726, 0.1026, 0.5736, 0.08855, 0.1421, 0.06556, 0.08329, 0.06604, 0.09057, 0.0454, 0.09092, 0.04492, 0.08405, 0.08687, 0.08931, 0.1079, 0.0886, 0.108, 0.09647, 0.08709, 0.09724, 0.08855, 0.1421, 0.1026, 0.5736, 0.08477, 0.5742, 0.06784, 0.1431, 0.06784, 0.1431, 0.08477, 0.5742, 0.06697, 0.575, 0.04658, 0.1441, 0.1501, 0.08724, 0.1714, 0.08681, 0.1714, 0.09533, 0.15, 0.09532, 0.9623, 0.2625, 0.9709, 0.2446, 0.9886, 0.2487, 0.9765, 0.2738, 0.1821, 0.1136, 0.1821, 0.1408, 0.1715, 0.141, 0.1713, 0.1136, 0.1713, 0.1136, 0.1715, 0.141, 0.1507, 0.1409, 0.15, 0.1134, 0.15, 0.1134, 0.1507, 0.1409, 0.13, 0.1411, 0.1291, 0.1132, 0.13, 0.1411, 0.08855, 0.1421, 0.1085, 0.1141, 0.1085, 0.1141, 0.08855, 0.1421, 0.08753, 0.1153, 0.08753, 0.1153, 0.08855, 0.1421, 0.06784, 0.1431, 0.06662, 0.1157, 0.06662, 0.1157, 0.06784, 0.1431, 0.04658, 0.1441, 0.0461, 0.1165, 0.8554, 0.2044, 0.8519, 0.2157, 0.8188, 0.2081, 0.8238, 0.1918, 0.2125, 0.6725, 0.2299, 0.6685, 0.237, 0.6832, 0.2125, 0.6888, 0.1952, 0.6685, 0.2125, 0.6725, 0.2125, 0.6888, 0.1881, 0.6832, 0.8841, 0.2446, 0.8927, 0.2625, 0.8785, 0.2738, 0.8664, 0.2487, 0.1813, 0.6574, 0.1952, 0.6685, 0.1881, 0.6832, 0.1685, 0.6676, 0.1735, 0.6414, 0.1813, 0.6574, 0.1685, 0.6676, 0.1577, 0.645, 0.9082, 0.2748, 0.9468, 0.2748, 0.9547, 0.2912, 0.9275, 0.2974, 0.1735, 0.6324, 0.1735, 0.6414, 0.1577, 0.645, 0.1577, 0.6324, 0.8606, 0.1937, 0.8554, 0.2044, 0.8238, 0.1918, 0.8314, 0.1765, 0.8674, 0.1839, 0.8606, 0.1937, 0.8314, 0.1765, 0.8411, 0.1625, 0.8755, 0.1753, 0.8674, 0.1839, 0.8411, 0.1625, 0.8527, 0.1505, 0.8803, 0.1714, 0.8755, 0.1753, 0.8527, 0.1505, 0.8593, 0.1458, 0.8502, 0.2275, 0.8502, 0.2393, 0.8167, 0.2422, 0.8163, 0.2251, 0.8519, 0.2157, 0.8502, 0.2275, 0.8163, 0.2251, 0.8188, 0.2081, 0.1228, 0.6998, 0.09525, 0.707, 0.09449, 0.691, 0.1156, 0.6857, 0.8411, 0.1625, 0.8314, 0.1765, 0.8242, 0.1721, 0.8348, 0.1571, 0.8527, 0.1505, 0.8411, 0.1625, 0.8348, 0.1571, 0.8476, 0.1442, 0.8593, 0.1458, 0.8527, 0.1505, 0.8476, 0.1442, 0.855, 0.1394, 0.8163, 0.2251, 0.8167, 0.2422, 0.8082, 0.243, 0.8079, 0.2244, 0.8188, 0.2081, 0.8163, 0.2251, 0.8079, 0.2244, 0.8106, 0.2062, 0.8238, 0.1918, 0.8188, 0.2081, 0.8106, 0.2062, 0.8161, 0.1886, 0.8314, 0.1765, 0.8238, 0.1918, 0.8161, 0.1886, 0.8242, 0.1721, 0.1344, 0.691, 0.1228, 0.6998, 0.1156, 0.6857, 0.1242, 0.6787, 0.0288, 0.6292, 0.04043, 0.6023, 0.05385, 0.6122, 0.04473, 0.6323, 0.02937, 0.6585, 0.0288, 0.6292, 0.04473, 0.6323, 0.04552, 0.6543, 0.04333, 0.6847, 0.02937, 0.6585, 0.04552, 0.6543, 0.0556, 0.6738, 0.06692, 0.7018, 0.04333, 0.6847, 0.0556, 0.6738, 0.07312, 0.6868, 0.09525, 0.707, 0.06692, 0.7018, 0.07312, 0.6868, 0.09449, 0.691, 0.774, 0.2379, 0.774, 0.2168, 0.7883, 0.2168, 0.7883, 0.2379, 0.774, 0.3011, 0.774, 0.28, 0.7883, 0.28, 0.7883, 0.3011, 0.774, 0.2168, 0.774, 0.1957, 0.7883, 0.1957, 0.7883, 0.2168, 0.774, 0.28, 0.774, 0.2589, 0.7883, 0.2589, 0.7883, 0.28, 0.774, 0.1957, 0.774, 0.1746, 0.7883, 0.1746, 0.7883, 0.1957, 0.774, 0.2589, 0.774, 0.2379, 0.7883, 0.2379, 0.7883, 0.2589, 0.8985, 0.3947, 0.8985, 0.3303, 0.9312, 0.3179, 0.9312, 0.3947, 0.2299, 0.6685, 0.2438, 0.6574, 0.2565, 0.6676, 0.237, 0.6832, 0.9082, 0.2748, 0.9275, 0.2974, 0.9003, 0.2912, 0.2438, 0.6574, 0.2516, 0.6414, 0.2674, 0.645, 0.2565, 0.6676, 0.8841, 0.2346, 0.8841, 0.2446, 0.8664, 0.2487, 0.8664, 0.2346, 0.9468, 0.2748, 0.9623, 0.2625, 0.9765, 0.2738, 0.9547, 0.2912, 0.8927, 0.2625, 0.9082, 0.2748, 0.9003, 0.2912, 0.8785, 0.2738, 0.9312, 0.3947, 0.9312, 0.3179, 0.9581, 0.3116, 0.9581, 0.3947, 0.774, 0.3011, 0.7883, 0.3011, 0.7896, 0.3067, 0.7726, 0.3067, 0.7726, 0.3067, 0.7896, 0.3067, 0.7903, 0.3112, 0.7719, 0.3112, 0.7719, 0.3145, 0.7903, 0.3145, 0.7897, 0.3174, 0.7726, 0.3174, 0.7719, 0.3112, 0.7903, 0.3112, 0.7903, 0.3145, 0.7719, 0.3145, 0.9581, 0.3947, 0.9581, 0.3116, 0.9781, 0.3116, 0.9781, 0.3947, 0.9781, 0.3947, 0.9781, 0.3116, 0.9952, 0.3174, 0.9952, 0.3947, 0.9106, 0.5582, 0.9132, 0.5112, 0.9737, 0.5088, 0.9773, 0.5573, 0.8992, 0.4913, 0.9875, 0.4891, 0.9737, 0.5088, 0.9132, 0.5112, 0.8929, 0.5584, 0.8992, 0.4913, 0.9132, 0.5112, 0.9106, 0.5582, 0.1714, 0.09533, 0.1711, 0.1051, 0.1498, 0.1053, 0.15, 0.09532, 0.15, 0.09532, 0.1498, 0.1053, 0.129, 0.1058, 0.1289, 0.09575, 0.1289, 0.09575, 0.129, 0.1058, 0.1082, 0.1062, 0.108, 0.09647, 0.108, 0.09647, 0.1082, 0.1062, 0.08735, 0.1072, 0.08709, 0.09724, 0.08709, 0.09724, 0.08735, 0.1072, 0.06653, 0.1077, 0.06635, 0.09785, 0.06635, 0.09785, 0.06653, 0.1077, 0.04583, 0.1084, 0.04576, 0.09907, 0.1821, 0.09492, 0.1821, 0.1055, 0.1711, 0.1051, 0.1714, 0.09533, 0.06604, 0.09057, 0.08687, 0.08931, 0.08709, 0.09724, 0.06635, 0.09785, 0.15, 0.1134, 0.1291, 0.1132, 0.129, 0.1058, 0.1498, 0.1053, 0.1713, 0.1136, 0.15, 0.1134, 0.1498, 0.1053, 0.1711, 0.1051, 0.1821, 0.1136, 0.1713, 0.1136, 0.1711, 0.1051, 0.1821, 0.1055, 0.1079, 0.0886, 0.1289, 0.08772, 0.1289, 0.09575, 0.108, 0.09647, 0.0454, 0.09092, 0.06604, 0.09057, 0.06635, 0.09785, 0.04576, 0.09907, 0.1291, 0.1132, 0.13, 0.1411, 0.1085, 0.1141, 0.04576, 0.09907, 0.04583, 0.1084, 0.03539, 0.1092, 0.03515, 0.09904, 0.9875, 0.4891, 0.9955, 0.5571, 0.9773, 0.5573, 0.9737, 0.5088, 0.8945, 0.6242, 0.8097, 0.6231, 0.8099, 0.6057, 0.8888, 0.6067, 0.8942, 0.6446, 0.8094, 0.6435, 0.8097, 0.6231, 0.8945, 0.6242, 0.8875, 0.672, 0.8091, 0.671, 0.8094, 0.6435, 0.8942, 0.6446, 0.8743, 0.7053, 0.8086, 0.7044, 0.8091, 0.671, 0.8875, 0.672, 0.774, 0.1746, 0.774, 0.164, 0.7883, 0.164, 0.7883, 0.1746, 0.04043, 0.6023, 0.05182, 0.5918, 0.0626, 0.6047, 0.05385, 0.6122, 0.8167, 0.2422, 0.818, 0.2505, 0.81, 0.2518, 0.8082, 0.243, 0.2516, 0.6414, 0.2516, 0.6324, 0.2674, 0.6324, 0.2674, 0.645, 0.8502, 0.2393, 0.8512, 0.2455, 0.818, 0.2505, 0.8167, 0.2422, 0.0461, 0.1165, 0.03595, 0.1169, 0.03539, 0.1092, 0.04583, 0.1084, 0.0461, 0.1165, 0.04658, 0.1441, 0.0357, 0.1442, 0.03595, 0.1169, 0.04658, 0.1441, 0.06697, 0.575, 0.0582, 0.5755, 0.0357, 0.1442, 0.04492, 0.08405, 0.0454, 0.09092, 0.03529, 0.09159, 0.03468, 0.0852, 0.9709, 0.2446, 0.9709, 0.2346, 0.9886, 0.2346, 0.9886, 0.2487, 0.1714, 0.08681, 0.1821, 0.08702, 0.1821, 0.09492, 0.1714, 0.09533, 0.2351, 0.1132, 0.2353, 0.1057, 0.256, 0.1062, 0.2558, 0.114, 0.2353, 0.08769, 0.2354, 0.09572, 0.2143, 0.0953, 0.2141, 0.08722, 0.2558, 0.114, 0.256, 0.1062, 0.2769, 0.1071, 0.2767, 0.1152, 0.1821, 0.08016, 0.1927, 0.07965, 0.1928, 0.08681, 0.1821, 0.08702, 0.1927, 0.07965, 0.2141, 0.07989, 0.2141, 0.08722, 0.1928, 0.08681, 0.2767, 0.1152, 0.2769, 0.1071, 0.2978, 0.1077, 0.2977, 0.1157, 0.2141, 0.07989, 0.2353, 0.08031, 0.2353, 0.08769, 0.2141, 0.08722, 0.1821, 0.1408, 0.1928, 0.1409, 0.191, 0.5722, 0.1822, 0.5722, 0.2353, 0.08031, 0.2567, 0.08072, 0.2564, 0.08856, 0.2353, 0.08769, 0.1928, 0.1409, 0.2136, 0.1409, 0.2088, 0.5723, 0.191, 0.5722, 0.329, 0.09151, 0.3292, 0.09897, 0.3185, 0.099, 0.3189, 0.09085, 0.2567, 0.08072, 0.278, 0.08194, 0.2774, 0.08926, 0.2564, 0.08856, 0.2136, 0.1409, 0.2343, 0.1411, 0.2267, 0.5726, 0.2088, 0.5723, 0.2977, 0.1157, 0.2978, 0.1077, 0.3185, 0.1083, 0.3182, 0.1164, 0.278, 0.08194, 0.2987, 0.08322, 0.2982, 0.09051, 0.2774, 0.08926, 0.2343, 0.1411, 0.2757, 0.142, 0.2618, 0.5736, 0.2267, 0.5726, 0.2987, 0.08322, 0.3194, 0.08396, 0.3189, 0.09085, 0.2982, 0.09051, 0.2774, 0.08926, 0.2772, 0.09719, 0.2562, 0.09643, 0.2564, 0.08856, 0.2757, 0.142, 0.2965, 0.1431, 0.2796, 0.5742, 0.2618, 0.5736, 0.2965, 0.1431, 0.3177, 0.1441, 0.2974, 0.575, 0.2796, 0.5742, 0.2141, 0.08722, 0.2143, 0.0953, 0.1929, 0.09533, 0.1928, 0.08681, 0.9623, 0.2067, 0.9765, 0.1954, 0.9886, 0.2205, 0.9709, 0.2246, 0.1821, 0.1136, 0.193, 0.1136, 0.1928, 0.1409, 0.1821, 0.1408, 0.193, 0.1136, 0.2142, 0.1133, 0.2136, 0.1409, 0.1928, 0.1409, 0.2142, 0.1133, 0.2351, 0.1132, 0.2343, 0.1411, 0.2136, 0.1409, 0.2343, 0.1411, 0.2558, 0.114, 0.2757, 0.142, 0.2558, 0.114, 0.2767, 0.1152, 0.2757, 0.142, 0.2767, 0.1152, 0.2977, 0.1157, 0.2965, 0.1431, 0.2757, 0.142, 0.2977, 0.1157, 0.3182, 0.1164, 0.3177, 0.1441, 0.2965, 0.1431, 0.8676, 0.2834, 0.8412, 0.3048, 0.8315, 0.2908, 0.8608, 0.2736, 0.2126, 0.5922, 0.2126, 0.576, 0.237, 0.5815, 0.2299, 0.5962, 0.1952, 0.5962, 0.1881, 0.5815, 0.2126, 0.576, 0.2126, 0.5922, 0.8841, 0.2246, 0.8664, 0.2205, 0.8785, 0.1954, 0.8927, 0.2067, 0.1813, 0.6073, 0.1685, 0.5972, 0.1881, 0.5815, 0.1952, 0.5962, 0.1735, 0.6233, 0.1577, 0.6197, 0.1685, 0.5972, 0.1813, 0.6073, 0.9082, 0.1943, 0.9275, 0.1718, 0.9547, 0.178, 0.9468, 0.1943, 0.1735, 0.6324, 0.1577, 0.6324, 0.1577, 0.6197, 0.1735, 0.6233, 0.8757, 0.292, 0.853, 0.3172, 0.8412, 0.3048, 0.8676, 0.2834, 0.8851, 0.2993, 0.8664, 0.3276, 0.853, 0.3172, 0.8757, 0.292, 0.8955, 0.3051, 0.8812, 0.3355, 0.8664, 0.3276, 0.8851, 0.2993, 0.9012, 0.3074, 0.8889, 0.338, 0.8812, 0.3355, 0.8955, 0.3051, 0.8556, 0.2629, 0.8241, 0.2754, 0.8192, 0.2589, 0.8521, 0.2516, 0.8608, 0.2736, 0.8315, 0.2908, 0.8241, 0.2754, 0.8556, 0.2629, 0.1452, 0.6812, 0.1326, 0.6716, 0.1416, 0.6518, 0.1572, 0.6554, 0.8664, 0.3276, 0.8621, 0.3346, 0.8475, 0.3235, 0.853, 0.3172, 0.8812, 0.3355, 0.8782, 0.3431, 0.8621, 0.3346, 0.8664, 0.3276, 0.8889, 0.338, 0.8867, 0.3454, 0.8782, 0.3431, 0.8812, 0.3355, 0.8241, 0.2754, 0.8162, 0.2785, 0.8109, 0.2607, 0.8192, 0.2589, 0.8315, 0.2908, 0.8243, 0.2951, 0.8162, 0.2785, 0.8241, 0.2754, 0.8412, 0.3048, 0.8348, 0.3102, 0.8243, 0.2951, 0.8315, 0.2908, 0.853, 0.3172, 0.8475, 0.3235, 0.8348, 0.3102, 0.8412, 0.3048, 0.9771, 0.03107, 0.9879, 0.05355, 0.9639, 0.05909, 0.9578, 0.04649, 0.1344, 0.691, 0.1242, 0.6787, 0.1326, 0.6716, 0.1452, 0.6812, 0.09282, 0.576, 0.09299, 0.5922, 0.07145, 0.5975, 0.06425, 0.5825, 0.1215, 0.5819, 0.1144, 0.597, 0.09299, 0.5922, 0.09282, 0.576, 0.1447, 0.6003, 0.1317, 0.6104, 0.1144, 0.597, 0.1215, 0.5819, 0.1572, 0.6266, 0.1414, 0.63, 0.1317, 0.6104, 0.1447, 0.6003, 0.1572, 0.6554, 0.1416, 0.6518, 0.1414, 0.63, 0.1572, 0.6266, 0.774, 0.09014, 0.7883, 0.09014, 0.7883, 0.1112, 0.774, 0.1112, 0.774, 0.02691, 0.7883, 0.02691, 0.7883, 0.04799, 0.774, 0.04799, 0.774, 0.1112, 0.7883, 0.1112, 0.7883, 0.1323, 0.774, 0.1323, 0.774, 0.04799, 0.7883, 0.04799, 0.7883, 0.06906, 0.774, 0.06906, 0.774, 0.1323, 0.7883, 0.1323, 0.7883, 0.1534, 0.774, 0.1534, 0.774, 0.06906, 0.7883, 0.06906, 0.7883, 0.09014, 0.774, 0.09014, 0.8985, 0.3947, 0.9312, 0.3947, 0.9312, 0.4715, 0.8985, 0.459, 0.2299, 0.5962, 0.237, 0.5815, 0.2566, 0.5972, 0.2438, 0.6073, 0.9082, 0.1943, 0.9003, 0.178, 0.9275, 0.1718, 0.2438, 0.6073, 0.2566, 0.5972, 0.2674, 0.6197, 0.2516, 0.6234, 0.8841, 0.2346, 0.8664, 0.2346, 0.8664, 0.2205, 0.8841, 0.2246, 0.9468, 0.1943, 0.9547, 0.178, 0.9765, 0.1954, 0.9623, 0.2067, 0.8927, 0.2067, 0.8785, 0.1954, 0.9003, 0.178, 0.9082, 0.1943, 0.9312, 0.3947, 0.9581, 0.3947, 0.9581, 0.4777, 0.9312, 0.4715, 0.774, 0.02691, 0.7726, 0.0213, 0.7896, 0.0213, 0.7883, 0.02691, 0.7726, 0.0213, 0.7719, 0.01678, 0.7903, 0.01678, 0.7896, 0.0213, 0.7719, 0.01348, 0.7726, 0.01057, 0.7897, 0.01057, 0.7903, 0.01348, 0.7719, 0.01678, 0.7719, 0.01348, 0.7903, 0.01348, 0.7903, 0.01678, 0.9581, 0.3947, 0.9781, 0.3947, 0.9781, 0.4777, 0.9581, 0.4777, 0.9781, 0.3947, 0.9952, 0.3947, 0.9952, 0.4719, 0.9781, 0.4777, 0.9106, 0.5582, 0.9773, 0.5573, 0.9749, 0.606, 0.9144, 0.605, 0.9009, 0.6253, 0.9144, 0.605, 0.9749, 0.606, 0.9892, 0.6253, 0.8929, 0.5584, 0.9106, 0.5582, 0.9144, 0.605, 0.9009, 0.6253, 0.1929, 0.09533, 0.2143, 0.0953, 0.2144, 0.1053, 0.1931, 0.1051, 0.2143, 0.0953, 0.2354, 0.09572, 0.2353, 0.1057, 0.2144, 0.1053, 0.2354, 0.09572, 0.2562, 0.09643, 0.256, 0.1062, 0.2353, 0.1057, 0.2562, 0.09643, 0.2772, 0.09719, 0.2769, 0.1071, 0.256, 0.1062, 0.2772, 0.09719, 0.2979, 0.09779, 0.2978, 0.1077, 0.2769, 0.1071, 0.2979, 0.09779, 0.3185, 0.099, 0.3185, 0.1083, 0.2978, 0.1077, 0.1821, 0.09492, 0.1929, 0.09533, 0.1931, 0.1051, 0.1821, 0.1055, 0.2982, 0.09051, 0.2979, 0.09779, 0.2772, 0.09719, 0.2774, 0.08926, 0.2142, 0.1133, 0.2144, 0.1053, 0.2353, 0.1057, 0.2351, 0.1132, 0.193, 0.1136, 0.1931, 0.1051, 0.2144, 0.1053, 0.2142, 0.1133, 0.1821, 0.1136, 0.1821, 0.1055, 0.1931, 0.1051, 0.193, 0.1136, 0.2564, 0.08856, 0.2562, 0.09643, 0.2354, 0.09572, 0.2353, 0.08769, 0.3189, 0.09085, 0.3185, 0.099, 0.2979, 0.09779, 0.2982, 0.09051, 0.2351, 0.1132, 0.2558, 0.114, 0.2343, 0.1411, 0.3185, 0.099, 0.3292, 0.09897, 0.3289, 0.1092, 0.3185, 0.1083, 0.9892, 0.6253, 0.9749, 0.606, 0.9773, 0.5573, 0.9955, 0.5571, 0.7249, 0.622, 0.731, 0.6047, 0.8099, 0.6057, 0.8097, 0.6231, 0.7246, 0.6424, 0.7249, 0.622, 0.8097, 0.6231, 0.8094, 0.6435, 0.7306, 0.67, 0.7246, 0.6424, 0.8094, 0.6435, 0.8091, 0.671, 0.7429, 0.7036, 0.7306, 0.67, 0.8091, 0.671, 0.8086, 0.7044, 0.774, 0.1534, 0.7883, 0.1534, 0.7883, 0.164, 0.774, 0.164, 0.06425, 0.5825, 0.07145, 0.5975, 0.0626, 0.6047, 0.05182, 0.5918, 0.8192, 0.2589, 0.8109, 0.2607, 0.81, 0.2518, 0.818, 0.2505, 0.2516, 0.6234, 0.2674, 0.6197, 0.2674, 0.6324, 0.2516, 0.6324, 0.8521, 0.2516, 0.8192, 0.2589, 0.818, 0.2505, 0.8512, 0.2455, 0.3182, 0.1164, 0.3185, 0.1083, 0.3289, 0.1092, 0.3284, 0.1169, 0.3182, 0.1164, 0.3284, 0.1169, 0.3286, 0.1441, 0.3177, 0.1441, 0.3177, 0.1441, 0.3286, 0.1441, 0.3062, 0.5755, 0.2974, 0.575, 0.3194, 0.08396, 0.3296, 0.08512, 0.329, 0.09151, 0.3189, 0.09085, 0.9709, 0.2246, 0.9886, 0.2205, 0.9886, 0.2346, 0.9709, 0.2346, 0.1928, 0.08681, 0.1929, 0.09533, 0.1821, 0.09492, 0.1821, 0.08702, 0.3243, 0.01344, 0.3354, 0.01431, 0.3296, 0.08512, 0.3194, 0.08396, 0.3024, 0.01193, 0.3243, 0.01344, 0.3194, 0.08396, 0.2987, 0.08322, 0.2805, 0.01072, 0.3024, 0.01193, 0.2987, 0.08322, 0.278, 0.08194, 0.2586, 0.009803, 0.2805, 0.01072, 0.278, 0.08194, 0.2567, 0.08072, 0.2366, 0.009164, 0.2586, 0.009803, 0.2567, 0.08072, 0.2353, 0.08031, 0.2147, 0.008778, 0.2366, 0.009164, 0.2353, 0.08031, 0.2141, 0.07989, 0.1927, 0.008655, 0.2147, 0.008778, 0.2141, 0.07989, 0.1927, 0.07965, 0.1821, 0.008666, 0.1927, 0.008655, 0.1927, 0.07965, 0.1821, 0.08016, 0.03992, 0.01357, 0.04492, 0.08405, 0.03468, 0.0852, 0.0288, 0.01445, 0.0618, 0.01204, 0.06556, 0.08329, 0.04492, 0.08405, 0.03992, 0.01357, 0.08369, 0.01081, 0.08629, 0.082, 0.06556, 0.08329, 0.0618, 0.01204, 0.1056, 0.009873, 0.1075, 0.08076, 0.08629, 0.082, 0.08369, 0.01081, 0.1276, 0.009214, 0.1289, 0.08034, 0.1075, 0.08076, 0.1056, 0.009873, 0.1495, 0.008808, 0.1502, 0.07991, 0.1289, 0.08034, 0.1276, 0.009214, 0.1714, 0.008666, 0.1716, 0.07966, 0.1502, 0.07991, 0.1495, 0.008808, 0.1821, 0.008666, 0.1821, 0.08016, 0.1716, 0.07966, 0.1714, 0.008666, 0.9089, 0.1168, 0.8894, 0.1012, 0.9087, 0.08582, 0.9196, 0.09454, 0.8786, 0.06615, 0.8786, 0.05355, 0.9026, 0.05909, 0.9026, 0.06615, 0.9332, 0.1223, 0.9089, 0.1168, 0.9196, 0.09454, 0.9332, 0.09765, 0.8786, 0.05355, 0.8894, 0.03107, 0.9087, 0.04649, 0.9026, 0.05909, 0.9576, 0.1168, 0.9332, 0.1223, 0.9332, 0.09765, 0.9469, 0.09454, 0.8894, 0.03107, 0.9089, 0.01552, 0.9196, 0.03777, 0.9087, 0.04649, 0.9771, 0.1012, 0.9576, 0.1168, 0.9469, 0.09454, 0.9578, 0.08582, 0.9879, 0.06615, 0.9879, 0.07875, 0.9639, 0.07322, 0.9639, 0.06615, 0.9089, 0.01552, 0.9332, 0.009968, 0.9332, 0.03465, 0.9196, 0.03777, 0.9879, 0.07875, 0.9771, 0.1012, 0.9578, 0.08582, 0.9639, 0.07322, 0.9332, 0.009968, 0.9576, 0.01552, 0.9469, 0.03777, 0.9332, 0.03465, 0.8786, 0.07875, 0.8786, 0.06615, 0.9026, 0.06615, 0.9026, 0.07322, 0.9576, 0.01552, 0.9771, 0.03107, 0.9578, 0.04649, 0.9469, 0.03777, 0.9879, 0.05355, 0.9879, 0.06615, 0.9639, 0.06615, 0.9639, 0.05909, 0.8894, 0.1012, 0.8786, 0.07875, 0.9026, 0.07322, 0.9087, 0.08582, 0.4644, 0.3612, 0.4563, 0.3612, 0.4563, 0.008439, 0.4644, 0.008439, 0.4685, 0.3612, 0.4644, 0.3612, 0.4644, 0.008439, 0.4685, 0.008439, 0.4928, 0.3607, 0.4846, 0.3607, 0.4846, 0.008917, 0.4928, 0.008917, 0.4154, 0.3612, 0.4113, 0.3612, 0.4113, 0.008439, 0.4154, 0.008439, 0.4846, 0.3607, 0.4765, 0.3607, 0.4765, 0.008917, 0.4846, 0.008917, 0.4765, 0.3607, 0.4724, 0.3607, 0.4724, 0.008917, 0.4765, 0.008917, 0.4236, 0.3612, 0.4154, 0.3612, 0.4154, 0.008439, 0.4236, 0.008439, 0.5295, 0.3607, 0.5254, 0.3607, 0.5254, 0.008917, 0.5295, 0.008917, 0.4317, 0.3612, 0.4236, 0.3612, 0.4236, 0.008439, 0.4317, 0.008439, 0.5254, 0.3607, 0.5172, 0.3607, 0.5172, 0.008917, 0.5254, 0.008917, 0.4399, 0.3612, 0.4317, 0.3612, 0.4317, 0.008439, 0.4399, 0.008439, 0.5172, 0.3607, 0.5091, 0.3607, 0.5091, 0.008917, 0.5172, 0.008917, 0.4481, 0.3612, 0.4399, 0.3612, 0.4399, 0.008439, 0.4481, 0.008439, 0.5091, 0.3607, 0.5009, 0.3607, 0.5009, 0.008917, 0.5091, 0.008917, 0.4563, 0.3612, 0.4481, 0.3612, 0.4481, 0.008439, 0.4563, 0.008439, 0.5009, 0.3607, 0.4928, 0.3607, 0.4928, 0.008917, 0.5009, 0.008917, 0.3229, 0.5979, 0.3229, 0.6043, 0.2954, 0.6043, 0.3229, 0.6043, 0.3229, 0.6106, 0.2954, 0.6043, 0.3229, 0.6106, 0.3175, 0.6219, 0.2954, 0.6043, 0.3175, 0.6219, 0.3077, 0.6298, 0.2954, 0.6043, 0.3077, 0.6298, 0.2954, 0.6326, 0.2954, 0.6043, 0.2954, 0.6326, 0.2832, 0.6298, 0.2954, 0.6043, 0.2832, 0.6298, 0.2733, 0.6219, 0.2954, 0.6043, 0.2733, 0.6219, 0.2679, 0.6106, 0.2954, 0.6043, 0.2679, 0.6106, 0.2679, 0.6043, 0.2954, 0.6043, 0.2679, 0.6043, 0.2679, 0.5979, 0.2954, 0.6043, 0.2679, 0.5979, 0.2733, 0.5866, 0.2954, 0.6043, 0.2733, 0.5866, 0.2832, 0.5788, 0.2954, 0.6043, 0.2832, 0.5788, 0.2954, 0.576, 0.2954, 0.6043, 0.2954, 0.576, 0.3077, 0.5788, 0.2954, 0.6043, 0.3077, 0.5788, 0.3175, 0.5866, 0.2954, 0.6043, 0.3175, 0.5866, 0.3229, 0.5979, 0.2954, 0.6043, 0.8876, 0.1369, 0.8914, 0.1392, 0.8881, 0.1448, 0.8792, 0.1409, 0.875, 0.1264, 0.8876, 0.1369, 0.8792, 0.1409, 0.8622, 0.1285, 0.8636, 0.1111, 0.875, 0.1264, 0.8622, 0.1285, 0.8478, 0.1123, 0.8559, 0.09262, 0.8636, 0.1111, 0.8478, 0.1123, 0.837, 0.09274, 0.8529, 0.07161, 0.8559, 0.09262, 0.837, 0.09274, 0.8309, 0.07019, 0.8556, 0.04929, 0.8529, 0.07161, 0.8309, 0.07019, 0.8313, 0.04529, 0.862, 0.02946, 0.8556, 0.04929, 0.8313, 0.04529, 0.8394, 0.02104, 0.8648, 0.02464, 0.862, 0.02946, 0.8394, 0.02104, 0.8473, 0.01131, 0.8914, 0.1392, 0.8951, 0.1414, 0.8959, 0.1504, 0.8881, 0.1448, 0.8951, 0.1414, 0.9096, 0.1468, 0.9138, 0.1577, 0.8959, 0.1504, 0.9096, 0.1468, 0.9261, 0.1491, 0.9317, 0.1608, 0.9138, 0.1577, 0.9261, 0.1491, 0.9419, 0.1476, 0.9489, 0.1599, 0.9317, 0.1608, 0.9419, 0.1476, 0.9564, 0.1423, 0.9649, 0.1551, 0.9489, 0.1599, 0.9564, 0.1423, 0.9688, 0.1335, 0.9792, 0.146, 0.9649, 0.1551, 0.9688, 0.1335, 0.9779, 0.1237, 0.9897, 0.1335, 0.9792, 0.146, 0.9779, 0.1237, 0.9796, 0.1207, 0.9925, 0.1261, 0.9897, 0.1335, 0.7686, 0.09249, 0.6716, 0.084, 0.6714, 0.06162, 0.7707, 0.06548, 0.7707, 0.06548, 0.6714, 0.06162, 0.6686, 0.03789, 0.7715, 0.03816, 0.7715, 0.03816, 0.6686, 0.03789, 0.6633, 0.01183, 0.7715, 0.01057, 0.6059, 0.1983, 0.7129, 0.206, 0.7047, 0.2328, 0.6039, 0.2252, 0.6039, 0.2252, 0.7047, 0.2328, 0.7003, 0.2566, 0.6025, 0.2522, 0.6025, 0.2522, 0.7003, 0.2566, 0.6989, 0.2788, 0.602, 0.2791, 0.602, 0.2791, 0.6989, 0.2788, 0.7, 0.3005, 0.6027, 0.3061, 0.6027, 0.3061, 0.7, 0.3005, 0.7036, 0.3225, 0.6047, 0.3331, 0.6047, 0.3331, 0.7036, 0.3225, 0.7097, 0.3454, 0.6079, 0.3601, 0.6079, 0.3601, 0.7097, 0.3454, 0.7185, 0.3702, 0.612, 0.3873, 0.7501, 0.1979, 0.6467, 0.1755, 0.6576, 0.1505, 0.7558, 0.1719, 0.7558, 0.1719, 0.6576, 0.1505, 0.6649, 0.1277, 0.761, 0.1456, 0.7003, 0.2566, 0.7047, 0.2328, 0.7304, 0.2412, 0.7242, 0.2602, 0.761, 0.1456, 0.6649, 0.1277, 0.6694, 0.1058, 0.7654, 0.1192, 0.7654, 0.1192, 0.6694, 0.1058, 0.6716, 0.084, 0.7686, 0.09249, 0.7346, 0.3351, 0.7272, 0.316, 0.7395, 0.312, 0.7466, 0.3286, 0.7185, 0.3702, 0.7097, 0.3454, 0.7346, 0.3351, 0.7467, 0.3552, 0.6633, 0.01183, 0.6686, 0.03789, 0.6426, 0.04477, 0.6326, 0.02291, 0.7036, 0.3225, 0.7, 0.3005, 0.7232, 0.2973, 0.7272, 0.316, 0.6714, 0.06162, 0.6716, 0.084, 0.648, 0.08362, 0.6471, 0.06463, 0.6694, 0.1058, 0.6649, 0.1277, 0.6412, 0.1209, 0.646, 0.1023, 0.6989, 0.2788, 0.7003, 0.2566, 0.7242, 0.2602, 0.7222, 0.2789, 0.6576, 0.1505, 0.6467, 0.1755, 0.6202, 0.1581, 0.6331, 0.1395, 0.7047, 0.2328, 0.7129, 0.206, 0.7422, 0.2211, 0.7304, 0.2412, 0.7097, 0.3454, 0.7036, 0.3225, 0.7272, 0.316, 0.7346, 0.3351, 0.6716, 0.084, 0.6694, 0.1058, 0.646, 0.1023, 0.648, 0.08362, 0.6686, 0.03789, 0.6714, 0.06162, 0.6471, 0.06463, 0.6426, 0.04477, 0.7, 0.3005, 0.6989, 0.2788, 0.7222, 0.2789, 0.7232, 0.2973, 0.6649, 0.1277, 0.6576, 0.1505, 0.6331, 0.1395, 0.6412, 0.1209, 0.6426, 0.04477, 0.6471, 0.06463, 0.6346, 0.06667, 0.6297, 0.04988, 0.7467, 0.3552, 0.7346, 0.3351, 0.7466, 0.3286, 0.7584, 0.3443, 0.6326, 0.02291, 0.6426, 0.04477, 0.6297, 0.04988, 0.6192, 0.03285, 0.6331, 0.1395, 0.6202, 0.1581, 0.61, 0.1472, 0.6215, 0.1326, 0.7304, 0.2412, 0.7422, 0.2211, 0.7537, 0.2318, 0.7424, 0.2471, 0.6412, 0.1209, 0.6331, 0.1395, 0.6215, 0.1326, 0.6291, 0.1165, 0.7242, 0.2602, 0.7304, 0.2412, 0.7424, 0.2471, 0.7365, 0.2631, 0.646, 0.1023, 0.6412, 0.1209, 0.6291, 0.1165, 0.6338, 0.09993, 0.7222, 0.2789, 0.7242, 0.2602, 0.7365, 0.2631, 0.7343, 0.2792, 0.648, 0.08362, 0.646, 0.1023, 0.6338, 0.09993, 0.6357, 0.0833, 0.7232, 0.2973, 0.7222, 0.2789, 0.7343, 0.2792, 0.7354, 0.2955, 0.7272, 0.316, 0.7232, 0.2973, 0.7354, 0.2955, 0.7395, 0.312, 0.6471, 0.06463, 0.648, 0.08362, 0.6357, 0.0833, 0.6346, 0.06667, 0.7682, 0.5922, 0.7335, 0.5842, 0.7682, 0.5122, 0.7335, 0.5842, 0.7057, 0.5621, 0.7682, 0.5122, 0.7057, 0.5621, 0.6903, 0.53, 0.7682, 0.5122, 0.6903, 0.53, 0.6903, 0.4944, 0.7682, 0.5122, 0.6903, 0.4944, 0.7057, 0.4624, 0.7682, 0.5122, 0.7057, 0.4624, 0.7335, 0.4402, 0.7682, 0.5122, 0.7335, 0.4402, 0.7682, 0.4323, 0.7682, 0.5122, 0.7682, 0.4323, 0.8029, 0.4402, 0.7682, 0.5122, 0.8029, 0.4402, 0.8307, 0.4624, 0.7682, 0.5122, 0.8307, 0.4624, 0.8462, 0.4944, 0.7682, 0.5122, 0.8462, 0.4944, 0.8462, 0.53, 0.7682, 0.5122, 0.8462, 0.53, 0.8307, 0.5621, 0.7682, 0.5122, 0.8307, 0.5621, 0.8029, 0.5842, 0.7682, 0.5122, 0.8029, 0.5842, 0.7682, 0.5922, 0.7682, 0.5122, 0.621, 0.09145, 0.6177, 0.07572, 0.6346, 0.06667, 0.6357, 0.0833, 0.6177, 0.07572, 0.6111, 0.06061, 0.6297, 0.04988, 0.6346, 0.06667, 0.6111, 0.06061, 0.602, 0.0487, 0.6192, 0.03285, 0.6297, 0.04988, 0.7659, 0.2513, 0.7605, 0.2572, 0.7424, 0.2471, 0.7537, 0.2318, 0.7605, 0.2572, 0.7543, 0.2702, 0.7365, 0.2631, 0.7424, 0.2471, 0.7543, 0.2702, 0.7505, 0.2859, 0.7343, 0.2792, 0.7365, 0.2631, 0.7505, 0.2859, 0.7496, 0.3017, 0.7354, 0.2955, 0.7343, 0.2792, 0.7496, 0.3017, 0.7515, 0.3171, 0.7395, 0.312, 0.7354, 0.2955, 0.7515, 0.3171, 0.7572, 0.3315, 0.7466, 0.3286, 0.7395, 0.312, 0.7572, 0.3315, 0.7659, 0.3426, 0.7584, 0.3443, 0.7466, 0.3286, 0.6089, 0.14, 0.6136, 0.1342, 0.6215, 0.1326, 0.61, 0.1472, 0.6136, 0.1342, 0.6189, 0.122, 0.6291, 0.1165, 0.6215, 0.1326, 0.6189, 0.122, 0.6214, 0.1071, 0.6338, 0.09993, 0.6291, 0.1165, 0.6214, 0.1071, 0.621, 0.09145, 0.6357, 0.0833, 0.6338, 0.09993, 0.9419, 0.1476, 0.9261, 0.1491, 0.9264, 0.1413, 0.9403, 0.1402, 0.8559, 0.09262, 0.8529, 0.07161, 0.8634, 0.07174, 0.8656, 0.09024, 0.9564, 0.1423, 0.9419, 0.1476, 0.9403, 0.1402, 0.9531, 0.1357, 0.8529, 0.07161, 0.8556, 0.04929, 0.8661, 0.05187, 0.8634, 0.07174, 0.9688, 0.1335, 0.9564, 0.1423, 0.9531, 0.1357, 0.9643, 0.1281, 0.8556, 0.04929, 0.862, 0.02946, 0.8723, 0.03418, 0.8661, 0.05187, 0.9779, 0.1237, 0.9688, 0.1335, 0.9643, 0.1281, 0.9724, 0.1195, 0.862, 0.02946, 0.8648, 0.02464, 0.8723, 0.03418, 0.8914, 0.1392, 0.8876, 0.1369, 0.8923, 0.13, 0.899, 0.134, 0.9796, 0.1207, 0.9779, 0.1237, 0.9724, 0.1195, 0.9763, 0.1142, 0.8951, 0.1414, 0.8914, 0.1392, 0.899, 0.134, 0.8876, 0.1369, 0.875, 0.1264, 0.8816, 0.1205, 0.8923, 0.13, 0.9096, 0.1468, 0.8951, 0.1414, 0.899, 0.134, 0.9118, 0.1391, 0.875, 0.1264, 0.8636, 0.1111, 0.8719, 0.1066, 0.8816, 0.1205, 0.9261, 0.1491, 0.9096, 0.1468, 0.9118, 0.1391, 0.9264, 0.1413, 0.8636, 0.1111, 0.8559, 0.09262, 0.8656, 0.09024, 0.8719, 0.1066])
me_cube_002.use_remesh_fix_poles = True
me_cube_002.use_remesh_preserve_attributes = False
me_cube_002.update()
me_cube_003 = bpy.data.meshes.new('Cube.003')
me_cube_003.from_pydata([(6.02, -1.014, -2.355), (-0.7199, -1.014, -0.3545), (6.02, 0.9857, -2.355), (-0.7199, 0.9857, -0.3545), (6.619, -1.014, -2.355), (1.228, -1.014, -0.3545), (6.619, 0.9857, -2.355), (1.228, 0.9857, -0.3545), (3.829, -1.014, -1.955), (2.009, -1.014, -1.555), (0.6095, -1.014, -1.155), (-0.3156, -1.014, -0.7545), (-0.3156, 0.9857, -0.7545), (0.6095, 0.9857, -1.155), (2.009, 0.9857, -1.555), (3.829, 0.9857, -1.955), (1.394, 0.9857, -0.7545), (1.973, 0.9857, -1.155), (3.009, 0.9857, -1.555), (4.544, 0.9857, -1.955), (1.394, -1.014, -0.7545), (1.973, -1.014, -1.155), (3.009, -1.014, -1.555), (4.544, -1.014, -1.955), (-0.7199, -1.014, 1.907e-06), (-0.7199, 0.9857, 1.907e-06), (1.228, 0.9857, 1.907e-06), (1.228, -1.014, 1.907e-06)], [], [(11, 1, 3, 12), (12, 3, 7, 16), (16, 7, 5, 20), (20, 5, 1, 11), (2, 6, 4, 0), (5, 7, 26, 27), (4, 23, 8, 0), (23, 22, 9, 8), (22, 21, 10, 9), (21, 20, 11, 10), (6, 19, 23, 4), (19, 18, 22, 23), (18, 17, 21, 22), (17, 16, 20, 21), (2, 15, 19, 6), (15, 14, 18, 19), (14, 13, 17, 18), (13, 12, 16, 17), (0, 8, 15, 2), (8, 9, 14, 15), (9, 10, 13, 14), (10, 11, 12, 13), (26, 25, 24, 27), (3, 1, 24, 25), (1, 5, 27, 24), (7, 3, 25, 26)])
_uv = me_cube_003.uv_layers.new(name='UVMap')
_uv.uv.foreach_set('vector', [0.8268, 0.4364, 0.8221, 0.4364, 0.8221, 0.4126, 0.8268, 0.4126, 0.8268, 0.4126, 0.8221, 0.4126, 0.8221, 0.3887, 0.8268, 0.3887, 0.8268, 0.3887, 0.8221, 0.3887, 0.8221, 0.3648, 0.8268, 0.3648, 0.8268, 0.3648, 0.8221, 0.3648, 0.8221, 0.3409, 0.8268, 0.3409, 0.8698, 0.3887, 0.8459, 0.3887, 0.8459, 0.3648, 0.8698, 0.3648, 0.8221, 0.3648, 0.8221, 0.3887, 0.8221, 0.3887, 0.8221, 0.3648, 0.8459, 0.3648, 0.8412, 0.3648, 0.8412, 0.3409, 0.8459, 0.3409, 0.8412, 0.3648, 0.8364, 0.3648, 0.8364, 0.3409, 0.8412, 0.3409, 0.8364, 0.3648, 0.8316, 0.3648, 0.8316, 0.3409, 0.8364, 0.3409, 0.8316, 0.3648, 0.8268, 0.3648, 0.8268, 0.3409, 0.8316, 0.3409, 0.8459, 0.3887, 0.8412, 0.3887, 0.8412, 0.3648, 0.8459, 0.3648, 0.8412, 0.3887, 0.8364, 0.3887, 0.8364, 0.3648, 0.8412, 0.3648, 0.8364, 0.3887, 0.8316, 0.3887, 0.8316, 0.3648, 0.8364, 0.3648, 0.8316, 0.3887, 0.8268, 0.3887, 0.8268, 0.3648, 0.8316, 0.3648, 0.8459, 0.4126, 0.8412, 0.4126, 0.8412, 0.3887, 0.8459, 0.3887, 0.8412, 0.4126, 0.8364, 0.4126, 0.8364, 0.3887, 0.8412, 0.3887, 0.8364, 0.4126, 0.8316, 0.4126, 0.8316, 0.3887, 0.8364, 0.3887, 0.8316, 0.4126, 0.8268, 0.4126, 0.8268, 0.3887, 0.8316, 0.3887, 0.8459, 0.4364, 0.8412, 0.4364, 0.8412, 0.4126, 0.8459, 0.4126, 0.8412, 0.4364, 0.8364, 0.4364, 0.8364, 0.4126, 0.8412, 0.4126, 0.8364, 0.4364, 0.8316, 0.4364, 0.8316, 0.4126, 0.8364, 0.4126, 0.8316, 0.4364, 0.8268, 0.4364, 0.8268, 0.4126, 0.8316, 0.4126, 0.8221, 0.3887, 0.7982, 0.3887, 0.7982, 0.3648, 0.8221, 0.3648, 0.8221, 0.4126, 0.8221, 0.4364, 0.8221, 0.4364, 0.8221, 0.4126, 0.8221, 0.3409, 0.8221, 0.3648, 0.8221, 0.3648, 0.8221, 0.3409, 0.8221, 0.3887, 0.8221, 0.4126, 0.8221, 0.4126, 0.8221, 0.3887])
me_cube_003.use_remesh_fix_poles = True
me_cube_003.use_remesh_preserve_attributes = False
me_cube_003.update()

# ---- objects
ob_cube = bpy.data.objects.new('Cube', me_cube_001)
ob_cube_001 = bpy.data.objects.new('Cube.001', me_cube_002)
ob_cube_002 = bpy.data.objects.new('Cube.002', me_cube_003)

# ---- transforms, parenting, visibility, modifiers, constraints
ob_cube.location = (0.0, 0.0, 0.0)
_m = ob_cube.modifiers.new('Auto Smooth', 'NODES')
_m.node_group = ng_auto_smooth
_gi = [s.identifier for s in ng_auto_smooth.interface.items_tree if s.item_type == 'SOCKET' and s.in_out == 'INPUT']
_m[_gi[1]] = 0.5236  # Angle
ob_cube_001.location = (0.0, 0.0, 0.0)
_m = ob_cube_001.modifiers.new('Auto Smooth', 'NODES')
_m.node_group = ng_auto_smooth
_gi = [s.identifier for s in ng_auto_smooth.interface.items_tree if s.item_type == 'SOCKET' and s.in_out == 'INPUT']
_m[_gi[1]] = 0.5236  # Angle
ob_cube_002.location = (8.719, -2.384, 3.745)
ob_cube_002.scale = (0.1168, -0.2144, 0.4018)

# ---- collection membership
col_collection.objects.link(ob_cube)
col_collection.objects.link(ob_cube_001)
col_collection.objects.link(ob_cube_002)

# ---- scene / render settings (as saved in the file)
scene.frame_start = 1; scene.frame_end = 250; scene.frame_set(58)
scene.render.engine = 'BLENDER_EEVEE_NEXT'
scene.cycles.sampling_pattern = 'TABULATED_SOBOL'
scene.cycles.use_light_tree = False
scene.view_settings.view_transform = 'Filmic'
bpy.context.view_layer.update()

# ---- added for rendering (the .blend has no active camera and no usable light): camera, sun
cam_auto = bpy.data.cameras.new('AutoCamera')
cam_auto.lens = 50.0
cam_auto.sensor_width = 36.0
cam_auto.clip_end = 1000.0
ob_auto_camera = bpy.data.objects.new('AutoCamera', cam_auto)
scene.collection.objects.link(ob_auto_camera)
ob_auto_camera.location = (40.8993, -34.5836, 25.2821)
ob_auto_camera.rotation_euler = (1.09748, -7.21219e-08, 0.694738)
scene.camera = ob_auto_camera
light_auto_sun = bpy.data.lights.new('AutoSun', 'SUN')
light_auto_sun.energy = 3.0
light_auto_sun.angle = 0.0523599
ob_auto_sun = bpy.data.objects.new('AutoSun', light_auto_sun)
scene.collection.objects.link(ob_auto_sun)
ob_auto_sun.rotation_euler = (0.872665, 0.174533, 0.523599)
bpy.context.view_layer.update()
